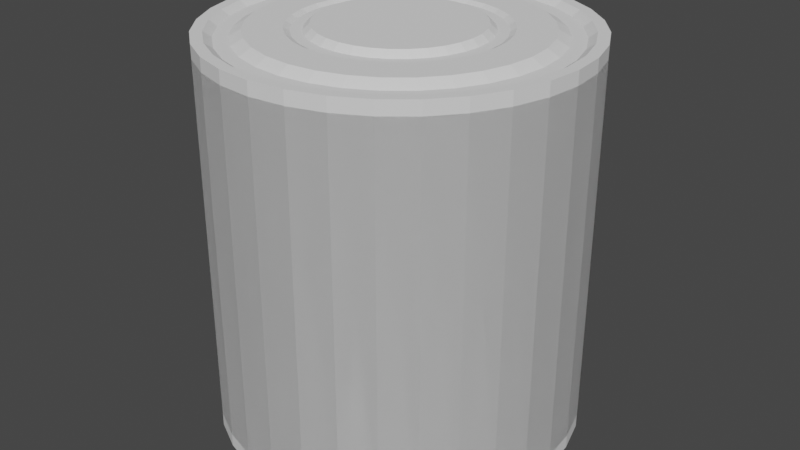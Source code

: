 # Source: beancan.blend  (saved by Blender 2.83.18; exported with 4.5.12 LTS)
import bpy
from mathutils import Matrix  # noqa: F401  (used for matrix-valued properties, if any)

bpy.ops.wm.read_factory_settings(use_empty=True)
scene = bpy.context.scene
scene.name = 'Scene'

# ---- collections
col_collection = bpy.data.collections.new('Collection'); scene.collection.children.link(col_collection)

# ---- world
world_world = bpy.data.worlds.new('World'); scene.world = world_world
world_world.use_nodes = True; world_world.node_tree.nodes.clear()
_N = world_world.node_tree.nodes; _L = world_world.node_tree.links
n0 = _N.new('ShaderNodeOutputWorld'); n0.name = 'World Output'; n0.location = (300, 300)
n1 = _N.new('ShaderNodeBackground'); n1.name = 'Background'; n1.location = (10, 300)
n1.inputs[0].default_value = (0.05088, 0.05088, 0.05088, 1.0)
_L.new(n1.outputs[0], n0.inputs[0])
n0.is_active_output = True
world_world.color = (0.05088, 0.05088, 0.05088)
world_world.use_sun_shadow = False
world_world.sun_shadow_jitter_overblur = 0.0

# ---- meshes
me_cylinder = bpy.data.meshes.new('Cylinder')
me_cylinder.from_pydata([(0.0, 1.0, -1.0), (0.0, 1.0, 1.0), (0.1951, 0.9808, -1.0), (0.1951, 0.9808, 1.0), (0.3827, 0.9239, -1.0), (0.3827, 0.9239, 1.0), (0.5556, 0.8315, -1.0), (0.5556, 0.8315, 1.0), (0.7071, 0.7071, -1.0), (0.7071, 0.7071, 1.0), (0.8315, 0.5556, -1.0), (0.8315, 0.5556, 1.0), (0.9239, 0.3827, -1.0), (0.9239, 0.3827, 1.0), (0.9808, 0.1951, -1.0), (0.9808, 0.1951, 1.0), (1.0, 7.55e-08, -1.0), (1.0, 7.55e-08, 1.0), (0.9808, -0.1951, -1.0), (0.9808, -0.1951, 1.0), (0.9239, -0.3827, -1.0), (0.9239, -0.3827, 1.0), (0.8315, -0.5556, -1.0), (0.8315, -0.5556, 1.0), (0.7071, -0.7071, -1.0), (0.7071, -0.7071, 1.0), (0.5556, -0.8315, -1.0), (0.5556, -0.8315, 1.0), (0.3827, -0.9239, -1.0), (0.3827, -0.9239, 1.0), (0.1951, -0.9808, -1.0), (0.1951, -0.9808, 1.0), (-3.258e-07, -1.0, -1.0), (-3.258e-07, -1.0, 1.0), (-0.1951, -0.9808, -1.0), (-0.1951, -0.9808, 1.0), (-0.3827, -0.9239, -1.0), (-0.3827, -0.9239, 1.0), (-0.5556, -0.8315, -1.0), (-0.5556, -0.8315, 1.0), (-0.7071, -0.7071, -1.0), (-0.7071, -0.7071, 1.0), (-0.8315, -0.5556, -1.0), (-0.8315, -0.5556, 1.0), (-0.9239, -0.3827, -1.0), (-0.9239, -0.3827, 1.0), (-0.9808, -0.1951, -1.0), (-0.9808, -0.1951, 1.0), (-1.0, 9.656e-07, -1.0), (-1.0, 9.656e-07, 1.0), (-0.9808, 0.1951, -1.0), (-0.9808, 0.1951, 1.0), (-0.9239, 0.3827, -1.0), (-0.9239, 0.3827, 1.0), (-0.8315, 0.5556, -1.0), (-0.8315, 0.5556, 1.0), (-0.7071, 0.7071, -1.0), (-0.7071, 0.7071, 1.0), (-0.5556, 0.8315, -1.0), (-0.5556, 0.8315, 1.0), (-0.3827, 0.9239, -1.0), (-0.3827, 0.9239, 1.0), (-0.1951, 0.9808, -1.0), (-0.1951, 0.9808, 1.0), (-4.947e-09, 1.0, 1.074), (0.1951, 0.9808, 1.074), (0.3827, 0.9239, 1.074), (0.5556, 0.8315, 1.074), (0.7071, 0.7071, 1.074), (0.8315, 0.5556, 1.074), (0.9239, 0.3827, 1.074), (0.9808, 0.1951, 1.074), (1.0, 7.55e-08, 1.074), (0.9808, -0.1951, 1.074), (0.9239, -0.3827, 1.074), (0.8315, -0.5556, 1.074), (0.7071, -0.7071, 1.074), (0.5556, -0.8315, 1.074), (0.3827, -0.9239, 1.074), (0.1951, -0.9808, 1.074), (-3.308e-07, -1.0, 1.074), (-0.1951, -0.9808, 1.074), (-0.3827, -0.9239, 1.074), (-0.5556, -0.8315, 1.074), (-0.7071, -0.7071, 1.074), (-0.8315, -0.5556, 1.074), (-0.9239, -0.3827, 1.074), (-0.9808, -0.1951, 1.074), (-1.0, 9.656e-07, 1.074), (-0.9808, 0.1951, 1.074), (-0.9239, 0.3827, 1.074), (-0.8315, 0.5556, 1.074), (-0.7071, 0.7071, 1.074), (-0.5556, 0.8315, 1.074), (-0.3827, 0.9239, 1.074), (-0.1951, 0.9808, 1.074), (2.35e-09, 0.939, 1.074), (0.1832, 0.921, 1.074), (0.3594, 0.8676, 1.074), (0.5217, 0.7808, 1.074), (0.664, 0.664, 1.074), (0.7808, 0.5217, 1.074), (0.8676, 0.3594, 1.074), (0.921, 0.1832, 1.074), (0.939, 8.836e-08, 1.074), (0.921, -0.1832, 1.074), (0.8676, -0.3594, 1.074), (0.7808, -0.5217, 1.074), (0.664, -0.664, 1.074), (0.5217, -0.7808, 1.074), (0.3594, -0.8676, 1.074), (0.1832, -0.921, 1.074), (-3.036e-07, -0.939, 1.074), (-0.1832, -0.921, 1.074), (-0.3594, -0.8676, 1.074), (-0.5217, -0.7808, 1.074), (-0.664, -0.664, 1.074), (-0.7808, -0.5217, 1.074), (-0.8676, -0.3594, 1.074), (-0.921, -0.1832, 1.074), (-0.939, 9.242e-07, 1.074), (-0.921, 0.1832, 1.074), (-0.8676, 0.3594, 1.074), (-0.7808, 0.5217, 1.074), (-0.664, 0.664, 1.074), (-0.5217, 0.7808, 1.074), (-0.3594, 0.8676, 1.074), (-0.1832, 0.921, 1.074), (7.168e-09, 0.8965, 1.044), (0.1749, 0.8793, 1.044), (0.3431, 0.8283, 1.044), (0.4981, 0.7454, 1.044), (0.634, 0.634, 1.044), (0.7454, 0.4981, 1.044), (0.8283, 0.3431, 1.044), (0.8793, 0.1749, 1.044), (0.8965, 9.867e-08, 1.044), (0.8793, -0.1749, 1.044), (0.8283, -0.3431, 1.044), (0.7454, -0.4981, 1.044), (0.634, -0.634, 1.044), (0.4981, -0.7454, 1.044), (0.3431, -0.8283, 1.044), (0.1749, -0.8793, 1.044), (-2.85e-07, -0.8965, 1.044), (-0.1749, -0.8793, 1.044), (-0.3431, -0.8283, 1.044), (-0.4981, -0.7454, 1.044), (-0.634, -0.634, 1.044), (-0.7454, -0.4981, 1.044), (-0.8283, -0.3431, 1.044), (-0.8793, -0.1749, 1.044), (-0.8965, 8.967e-07, 1.044), (-0.8793, 0.1749, 1.044), (-0.8283, 0.3431, 1.044), (-0.7454, 0.4981, 1.044), (-0.634, 0.634, 1.044), (-0.4981, 0.7454, 1.044), (-0.3431, 0.8283, 1.044), (-0.1749, 0.8793, 1.044), (1.019e-08, 0.8205, 1.044), (0.1601, 0.8047, 1.044), (0.314, 0.758, 1.044), (0.4558, 0.6822, 1.044), (0.5802, 0.5802, 1.044), (0.6822, 0.4558, 1.044), (0.758, 0.314, 1.044), (0.8047, 0.1601, 1.044), (0.8205, 1.195e-07, 1.044), (0.8047, -0.1601, 1.044), (0.758, -0.314, 1.044), (0.6822, -0.4558, 1.044), (0.5802, -0.5802, 1.044), (0.4558, -0.6822, 1.044), (0.314, -0.758, 1.044), (0.1601, -0.8047, 1.044), (-2.572e-07, -0.8205, 1.044), (-0.1601, -0.8047, 1.044), (-0.314, -0.758, 1.044), (-0.4558, -0.6822, 1.044), (-0.5802, -0.5802, 1.044), (-0.6822, -0.4558, 1.044), (-0.758, -0.314, 1.044), (-0.8047, -0.1601, 1.044), (-0.8205, 8.499e-07, 1.044), (-0.8047, 0.1601, 1.044), (-0.758, 0.314, 1.044), (-0.6822, 0.4558, 1.044), (-0.5802, 0.5802, 1.044), (-0.4558, 0.6822, 1.044), (-0.314, 0.758, 1.044), (-0.1601, 0.8047, 1.044), (1.341e-08, 0.7577, 1.08), (0.1478, 0.7431, 1.08), (0.2899, 0.7, 1.08), (0.4209, 0.63, 1.08), (0.5358, 0.5358, 1.08), (0.63, 0.4209, 1.08), (0.7, 0.2899, 1.08), (0.7431, 0.1478, 1.08), (0.7577, 1.352e-07, 1.08), (0.7431, -0.1478, 1.08), (0.7, -0.2899, 1.08), (0.63, -0.4209, 1.08), (0.5358, -0.5358, 1.08), (0.4209, -0.63, 1.08), (0.2899, -0.7, 1.08), (0.1478, -0.7431, 1.08), (-2.335e-07, -0.7577, 1.08), (-0.1478, -0.7431, 1.08), (-0.2899, -0.7, 1.08), (-0.4209, -0.63, 1.08), (-0.5358, -0.5358, 1.08), (-0.63, -0.4209, 1.08), (-0.7, -0.2899, 1.08), (-0.7431, -0.1478, 1.08), (-0.7577, 8.096e-07, 1.08), (-0.7431, 0.1478, 1.08), (-0.7, 0.2899, 1.08), (-0.63, 0.4209, 1.08), (-0.5358, 0.5358, 1.08), (-0.4209, 0.63, 1.08), (-0.2899, 0.7, 1.08), (-0.1478, 0.7431, 1.08), (1.341e-08, 0.7577, 1.08), (0.1478, 0.7431, 1.08), (0.2899, 0.7, 1.08), (0.4209, 0.63, 1.08), (0.5358, 0.5358, 1.08), (0.63, 0.4209, 1.08), (0.7, 0.2899, 1.08), (0.7431, 0.1478, 1.08), (0.7577, 1.352e-07, 1.08), (0.7431, -0.1478, 1.08), (0.7, -0.2899, 1.08), (0.63, -0.4209, 1.08), (0.5358, -0.5358, 1.08), (0.4209, -0.63, 1.08), (0.2899, -0.7, 1.08), (0.1478, -0.7431, 1.08), (-2.335e-07, -0.7577, 1.08), (-0.1478, -0.7431, 1.08), (-0.2899, -0.7, 1.08), (-0.4209, -0.63, 1.08), (-0.5358, -0.5358, 1.08), (-0.63, -0.4209, 1.08), (-0.7, -0.2899, 1.08), (-0.7431, -0.1478, 1.08), (-0.7577, 8.096e-07, 1.08), (-0.7431, 0.1478, 1.08), (-0.7, 0.2899, 1.08), (-0.63, 0.4209, 1.08), (-0.5358, 0.5358, 1.08), (-0.4209, 0.63, 1.08), (-0.2899, 0.7, 1.08), (-0.1478, 0.7431, 1.08), (3.259e-08, 0.5917, 1.08), (0.1154, 0.5803, 1.08), (0.2264, 0.5467, 1.08), (0.3287, 0.492, 1.08), (0.4184, 0.4184, 1.08), (0.492, 0.3287, 1.08), (0.5467, 0.2264, 1.08), (0.5803, 0.1154, 1.08), (0.5917, 1.761e-07, 1.08), (0.5803, -0.1154, 1.08), (0.5467, -0.2264, 1.08), (0.492, -0.3287, 1.08), (0.4184, -0.4184, 1.08), (0.3287, -0.492, 1.08), (0.2264, -0.5467, 1.08), (0.1154, -0.5803, 1.08), (-1.602e-07, -0.5917, 1.08), (-0.1154, -0.5803, 1.08), (-0.2264, -0.5467, 1.08), (-0.3287, -0.492, 1.08), (-0.4184, -0.4184, 1.08), (-0.492, -0.3287, 1.08), (-0.5467, -0.2264, 1.08), (-0.5803, -0.1154, 1.08), (-0.5917, 7.028e-07, 1.08), (-0.5803, 0.1154, 1.08), (-0.5467, 0.2264, 1.08), (-0.492, 0.3287, 1.08), (-0.4184, 0.4184, 1.08), (-0.3287, 0.492, 1.08), (-0.2264, 0.5467, 1.08), (-0.1154, 0.5803, 1.08), (3.586e-08, 0.5596, 1.08), (0.1092, 0.5489, 1.08), (0.2142, 0.517, 1.08), (0.3109, 0.4653, 1.08), (0.3957, 0.3957, 1.08), (0.4653, 0.3109, 1.08), (0.517, 0.2142, 1.08), (0.5489, 0.1092, 1.08), (0.5596, 1.85e-07, 1.08), (0.5489, -0.1092, 1.08), (0.517, -0.2142, 1.08), (0.4653, -0.3109, 1.08), (0.3957, -0.3957, 1.08), (0.3109, -0.4653, 1.08), (0.2142, -0.517, 1.08), (0.1092, -0.5489, 1.08), (-1.465e-07, -0.5596, 1.08), (-0.1092, -0.5489, 1.08), (-0.2142, -0.517, 1.08), (-0.3109, -0.4653, 1.08), (-0.3957, -0.3957, 1.08), (-0.4653, -0.3109, 1.08), (-0.517, -0.2142, 1.08), (-0.5489, -0.1092, 1.08), (-0.5596, 6.832e-07, 1.08), (-0.5489, 0.1092, 1.08), (-0.517, 0.2142, 1.08), (-0.4653, 0.3109, 1.08), (-0.3957, 0.3957, 1.08), (-0.3109, 0.4653, 1.08), (-0.2142, 0.517, 1.08), (-0.1092, 0.5489, 1.08), (3.972e-08, 0.5283, 1.064), (0.1031, 0.5182, 1.064), (0.2022, 0.4881, 1.064), (0.2935, 0.4393, 1.064), (0.3736, 0.3736, 1.064), (0.4393, 0.2935, 1.064), (0.4881, 0.2022, 1.064), (0.5182, 0.1031, 1.064), (0.5283, 1.927e-07, 1.064), (0.5182, -0.1031, 1.064), (0.4881, -0.2022, 1.064), (0.4393, -0.2935, 1.064), (0.3736, -0.3736, 1.064), (0.2935, -0.4393, 1.064), (0.2022, -0.4881, 1.064), (0.1031, -0.5182, 1.064), (-1.324e-07, -0.5283, 1.064), (-0.1031, -0.5182, 1.064), (-0.2022, -0.4881, 1.064), (-0.2935, -0.4393, 1.064), (-0.3736, -0.3736, 1.064), (-0.4393, -0.2935, 1.064), (-0.4881, -0.2022, 1.064), (-0.5182, -0.1031, 1.064), (-0.5283, 6.63e-07, 1.064), (-0.5182, 0.1031, 1.064), (-0.4881, 0.2022, 1.064), (-0.4393, 0.2935, 1.064), (-0.3736, 0.3736, 1.064), (-0.2935, 0.4393, 1.064), (-0.2022, 0.4881, 1.064), (-0.1031, 0.5182, 1.064), (4.696e-08, 0.4695, 1.064), (0.09159, 0.4604, 1.064), (0.1797, 0.4337, 1.064), (0.2608, 0.3903, 1.064), (0.332, 0.332, 1.064), (0.3903, 0.2608, 1.064), (0.4337, 0.1797, 1.064), (0.4604, 0.09159, 1.064), (0.4695, 2.068e-07, 1.064), (0.4604, -0.09159, 1.064), (0.4337, -0.1797, 1.064), (0.3903, -0.2608, 1.064), (0.332, -0.332, 1.064), (0.2608, -0.3903, 1.064), (0.1797, -0.4337, 1.064), (0.09159, -0.4604, 1.064), (-1.06e-07, -0.4695, 1.064), (-0.09159, -0.4604, 1.064), (-0.1797, -0.4337, 1.064), (-0.2608, -0.3903, 1.064), (-0.332, -0.332, 1.064), (-0.3903, -0.2608, 1.064), (-0.4337, -0.1797, 1.064), (-0.4604, -0.09159, 1.064), (-0.4695, 6.246e-07, 1.064), (-0.4604, 0.09159, 1.064), (-0.4337, 0.1797, 1.064), (-0.3903, 0.2608, 1.064), (-0.332, 0.332, 1.064), (-0.2608, 0.3903, 1.064), (-0.1797, 0.4337, 1.064), (-0.09159, 0.4604, 1.064), (5.047e-08, 0.4327, 1.098), (0.08442, 0.4244, 1.098), (0.1656, 0.3998, 1.098), (0.2404, 0.3598, 1.098), (0.306, 0.306, 1.098), (0.3598, 0.2404, 1.098), (0.3998, 0.1656, 1.098), (0.4244, 0.08442, 1.098), (0.4327, 2.16e-07, 1.098), (0.4244, -0.08442, 1.098), (0.3998, -0.1656, 1.098), (0.3598, -0.2404, 1.098), (0.306, -0.306, 1.098), (0.2404, -0.3598, 1.098), (0.1656, -0.3998, 1.098), (0.08442, -0.4244, 1.098), (-9.053e-08, -0.4327, 1.098), (-0.08442, -0.4244, 1.098), (-0.1656, -0.3998, 1.098), (-0.2404, -0.3598, 1.098), (-0.306, -0.306, 1.098), (-0.3598, -0.2404, 1.098), (-0.3998, -0.1656, 1.098), (-0.4244, -0.08442, 1.098), (-0.4327, 6.012e-07, 1.098), (-0.4244, 0.08442, 1.098), (-0.3998, 0.1656, 1.098), (-0.3598, 0.2404, 1.098), (-0.306, 0.306, 1.098), (-0.2404, 0.3598, 1.098), (-0.1656, 0.3998, 1.098), (-0.08442, 0.4244, 1.098), (0.0, 1.0, 1.0), (0.0, 1.0, -1.0), (0.1951, 0.9808, 1.0), (0.1951, 0.9808, -1.0), (0.3827, 0.9239, 1.0), (0.3827, 0.9239, -1.0), (0.5556, 0.8315, 1.0), (0.5556, 0.8315, -1.0), (0.7071, 0.7071, 1.0), (0.7071, 0.7071, -1.0), (0.8315, 0.5556, 1.0), (0.8315, 0.5556, -1.0), (0.9239, 0.3827, 1.0), (0.9239, 0.3827, -1.0), (0.9808, 0.1951, 1.0), (0.9808, 0.1951, -1.0), (1.0, 7.55e-08, 1.0), (1.0, 7.55e-08, -1.0), (0.9808, -0.1951, 1.0), (0.9808, -0.1951, -1.0), (0.9239, -0.3827, 1.0), (0.9239, -0.3827, -1.0), (0.8315, -0.5556, 1.0), (0.8315, -0.5556, -1.0), (0.7071, -0.7071, 1.0), (0.7071, -0.7071, -1.0), (0.5556, -0.8315, 1.0), (0.5556, -0.8315, -1.0), (0.3827, -0.9239, 1.0), (0.3827, -0.9239, -1.0), (0.1951, -0.9808, 1.0), (0.1951, -0.9808, -1.0), (-3.258e-07, -1.0, 1.0), (-3.258e-07, -1.0, -1.0), (-0.1951, -0.9808, 1.0), (-0.1951, -0.9808, -1.0), (-0.3827, -0.9239, 1.0), (-0.3827, -0.9239, -1.0), (-0.5556, -0.8315, 1.0), (-0.5556, -0.8315, -1.0), (-0.7071, -0.7071, 1.0), (-0.7071, -0.7071, -1.0), (-0.8315, -0.5556, 1.0), (-0.8315, -0.5556, -1.0), (-0.9239, -0.3827, 1.0), (-0.9239, -0.3827, -1.0), (-0.9808, -0.1951, 1.0), (-0.9808, -0.1951, -1.0), (-1.0, 9.656e-07, 1.0), (-1.0, 9.656e-07, -1.0), (-0.9808, 0.1951, 1.0), (-0.9808, 0.1951, -1.0), (-0.9239, 0.3827, 1.0), (-0.9239, 0.3827, -1.0), (-0.8315, 0.5556, 1.0), (-0.8315, 0.5556, -1.0), (-0.7071, 0.7071, 1.0), (-0.7071, 0.7071, -1.0), (-0.5556, 0.8315, 1.0), (-0.5556, 0.8315, -1.0), (-0.3827, 0.9239, 1.0), (-0.3827, 0.9239, -1.0), (-0.1951, 0.9808, 1.0), (-0.1951, 0.9808, -1.0), (-4.947e-09, 1.0, -1.074), (0.1951, 0.9808, -1.074), (0.3827, 0.9239, -1.074), (0.5556, 0.8315, -1.074), (0.7071, 0.7071, -1.074), (0.8315, 0.5556, -1.074), (0.9239, 0.3827, -1.074), (0.9808, 0.1951, -1.074), (1.0, 7.55e-08, -1.074), (0.9808, -0.1951, -1.074), (0.9239, -0.3827, -1.074), (0.8315, -0.5556, -1.074), (0.7071, -0.7071, -1.074), (0.5556, -0.8315, -1.074), (0.3827, -0.9239, -1.074), (0.1951, -0.9808, -1.074), (-3.308e-07, -1.0, -1.074), (-0.1951, -0.9808, -1.074), (-0.3827, -0.9239, -1.074), (-0.5556, -0.8315, -1.074), (-0.7071, -0.7071, -1.074), (-0.8315, -0.5556, -1.074), (-0.9239, -0.3827, -1.074), (-0.9808, -0.1951, -1.074), (-1.0, 9.656e-07, -1.074), (-0.9808, 0.1951, -1.074), (-0.9239, 0.3827, -1.074), (-0.8315, 0.5556, -1.074), (-0.7071, 0.7071, -1.074), (-0.5556, 0.8315, -1.074), (-0.3827, 0.9239, -1.074), (-0.1951, 0.9808, -1.074), (2.35e-09, 0.939, -1.074), (0.1832, 0.921, -1.074), (0.3594, 0.8676, -1.074), (0.5217, 0.7808, -1.074), (0.664, 0.664, -1.074), (0.7808, 0.5217, -1.074), (0.8676, 0.3594, -1.074), (0.921, 0.1832, -1.074), (0.939, 8.836e-08, -1.074), (0.921, -0.1832, -1.074), (0.8676, -0.3594, -1.074), (0.7808, -0.5217, -1.074), (0.664, -0.664, -1.074), (0.5217, -0.7808, -1.074), (0.3594, -0.8676, -1.074), (0.1832, -0.921, -1.074), (-3.036e-07, -0.939, -1.074), (-0.1832, -0.921, -1.074), (-0.3594, -0.8676, -1.074), (-0.5217, -0.7808, -1.074), (-0.664, -0.664, -1.074), (-0.7808, -0.5217, -1.074), (-0.8676, -0.3594, -1.074), (-0.921, -0.1832, -1.074), (-0.939, 9.242e-07, -1.074), (-0.921, 0.1832, -1.074), (-0.8676, 0.3594, -1.074), (-0.7808, 0.5217, -1.074), (-0.664, 0.664, -1.074), (-0.5217, 0.7808, -1.074), (-0.3594, 0.8676, -1.074), (-0.1832, 0.921, -1.074), (7.168e-09, 0.8965, -1.044), (0.1749, 0.8793, -1.044), (0.3431, 0.8283, -1.044), (0.4981, 0.7454, -1.044), (0.634, 0.634, -1.044), (0.7454, 0.4981, -1.044), (0.8283, 0.3431, -1.044), (0.8793, 0.1749, -1.044), (0.8965, 9.867e-08, -1.044), (0.8793, -0.1749, -1.044), (0.8283, -0.3431, -1.044), (0.7454, -0.4981, -1.044), (0.634, -0.634, -1.044), (0.4981, -0.7454, -1.044), (0.3431, -0.8283, -1.044), (0.1749, -0.8793, -1.044), (-2.85e-07, -0.8965, -1.044), (-0.1749, -0.8793, -1.044), (-0.3431, -0.8283, -1.044), (-0.4981, -0.7454, -1.044), (-0.634, -0.634, -1.044), (-0.7454, -0.4981, -1.044), (-0.8283, -0.3431, -1.044), (-0.8793, -0.1749, -1.044), (-0.8965, 8.967e-07, -1.044), (-0.8793, 0.1749, -1.044), (-0.8283, 0.3431, -1.044), (-0.7454, 0.4981, -1.044), (-0.634, 0.634, -1.044), (-0.4981, 0.7454, -1.044), (-0.3431, 0.8283, -1.044), (-0.1749, 0.8793, -1.044), (1.019e-08, 0.8205, -1.044), (0.1601, 0.8047, -1.044), (0.314, 0.758, -1.044), (0.4558, 0.6822, -1.044), (0.5802, 0.5802, -1.044), (0.6822, 0.4558, -1.044), (0.758, 0.314, -1.044), (0.8047, 0.1601, -1.044), (0.8205, 1.195e-07, -1.044), (0.8047, -0.1601, -1.044), (0.758, -0.314, -1.044), (0.6822, -0.4558, -1.044), (0.5802, -0.5802, -1.044), (0.4558, -0.6822, -1.044), (0.314, -0.758, -1.044), (0.1601, -0.8047, -1.044), (-2.572e-07, -0.8205, -1.044), (-0.1601, -0.8047, -1.044), (-0.314, -0.758, -1.044), (-0.4558, -0.6822, -1.044), (-0.5802, -0.5802, -1.044), (-0.6822, -0.4558, -1.044), (-0.758, -0.314, -1.044), (-0.8047, -0.1601, -1.044), (-0.8205, 8.499e-07, -1.044), (-0.8047, 0.1601, -1.044), (-0.758, 0.314, -1.044), (-0.6822, 0.4558, -1.044), (-0.5802, 0.5802, -1.044), (-0.4558, 0.6822, -1.044), (-0.314, 0.758, -1.044), (-0.1601, 0.8047, -1.044), (1.341e-08, 0.7577, -1.08), (0.1478, 0.7431, -1.08), (0.2899, 0.7, -1.08), (0.4209, 0.63, -1.08), (0.5358, 0.5358, -1.08), (0.63, 0.4209, -1.08), (0.7, 0.2899, -1.08), (0.7431, 0.1478, -1.08), (0.7577, 1.352e-07, -1.08), (0.7431, -0.1478, -1.08), (0.7, -0.2899, -1.08), (0.63, -0.4209, -1.08), (0.5358, -0.5358, -1.08), (0.4209, -0.63, -1.08), (0.2899, -0.7, -1.08), (0.1478, -0.7431, -1.08), (-2.335e-07, -0.7577, -1.08), (-0.1478, -0.7431, -1.08), (-0.2899, -0.7, -1.08), (-0.4209, -0.63, -1.08), (-0.5358, -0.5358, -1.08), (-0.63, -0.4209, -1.08), (-0.7, -0.2899, -1.08), (-0.7431, -0.1478, -1.08), (-0.7577, 8.096e-07, -1.08), (-0.7431, 0.1478, -1.08), (-0.7, 0.2899, -1.08), (-0.63, 0.4209, -1.08), (-0.5358, 0.5358, -1.08), (-0.4209, 0.63, -1.08), (-0.2899, 0.7, -1.08), (-0.1478, 0.7431, -1.08), (1.341e-08, 0.7577, -1.08), (0.1478, 0.7431, -1.08), (0.2899, 0.7, -1.08), (0.4209, 0.63, -1.08), (0.5358, 0.5358, -1.08), (0.63, 0.4209, -1.08), (0.7, 0.2899, -1.08), (0.7431, 0.1478, -1.08), (0.7577, 1.352e-07, -1.08), (0.7431, -0.1478, -1.08), (0.7, -0.2899, -1.08), (0.63, -0.4209, -1.08), (0.5358, -0.5358, -1.08), (0.4209, -0.63, -1.08), (0.2899, -0.7, -1.08), (0.1478, -0.7431, -1.08), (-2.335e-07, -0.7577, -1.08), (-0.1478, -0.7431, -1.08), (-0.2899, -0.7, -1.08), (-0.4209, -0.63, -1.08), (-0.5358, -0.5358, -1.08), (-0.63, -0.4209, -1.08), (-0.7, -0.2899, -1.08), (-0.7431, -0.1478, -1.08), (-0.7577, 8.096e-07, -1.08), (-0.7431, 0.1478, -1.08), (-0.7, 0.2899, -1.08), (-0.63, 0.4209, -1.08), (-0.5358, 0.5358, -1.08), (-0.4209, 0.63, -1.08), (-0.2899, 0.7, -1.08), (-0.1478, 0.7431, -1.08), (3.259e-08, 0.5917, -1.08), (0.1154, 0.5803, -1.08), (0.2264, 0.5467, -1.08), (0.3287, 0.492, -1.08), (0.4184, 0.4184, -1.08), (0.492, 0.3287, -1.08), (0.5467, 0.2264, -1.08), (0.5803, 0.1154, -1.08), (0.5917, 1.761e-07, -1.08), (0.5803, -0.1154, -1.08), (0.5467, -0.2264, -1.08), (0.492, -0.3287, -1.08), (0.4184, -0.4184, -1.08), (0.3287, -0.492, -1.08), (0.2264, -0.5467, -1.08), (0.1154, -0.5803, -1.08), (-1.602e-07, -0.5917, -1.08), (-0.1154, -0.5803, -1.08), (-0.2264, -0.5467, -1.08), (-0.3287, -0.492, -1.08), (-0.4184, -0.4184, -1.08), (-0.492, -0.3287, -1.08), (-0.5467, -0.2264, -1.08), (-0.5803, -0.1154, -1.08), (-0.5917, 7.028e-07, -1.08), (-0.5803, 0.1154, -1.08), (-0.5467, 0.2264, -1.08), (-0.492, 0.3287, -1.08), (-0.4184, 0.4184, -1.08), (-0.3287, 0.492, -1.08), (-0.2264, 0.5467, -1.08), (-0.1154, 0.5803, -1.08), (3.586e-08, 0.5596, -1.08), (0.1092, 0.5489, -1.08), (0.2142, 0.517, -1.08), (0.3109, 0.4653, -1.08), (0.3957, 0.3957, -1.08), (0.4653, 0.3109, -1.08), (0.517, 0.2142, -1.08), (0.5489, 0.1092, -1.08), (0.5596, 1.85e-07, -1.08), (0.5489, -0.1092, -1.08), (0.517, -0.2142, -1.08), (0.4653, -0.3109, -1.08), (0.3957, -0.3957, -1.08), (0.3109, -0.4653, -1.08), (0.2142, -0.517, -1.08), (0.1092, -0.5489, -1.08), (-1.465e-07, -0.5596, -1.08), (-0.1092, -0.5489, -1.08), (-0.2142, -0.517, -1.08), (-0.3109, -0.4653, -1.08), (-0.3957, -0.3957, -1.08), (-0.4653, -0.3109, -1.08), (-0.517, -0.2142, -1.08), (-0.5489, -0.1092, -1.08), (-0.5596, 6.832e-07, -1.08), (-0.5489, 0.1092, -1.08), (-0.517, 0.2142, -1.08), (-0.4653, 0.3109, -1.08), (-0.3957, 0.3957, -1.08), (-0.3109, 0.4653, -1.08), (-0.2142, 0.517, -1.08), (-0.1092, 0.5489, -1.08), (3.972e-08, 0.5283, -1.064), (0.1031, 0.5182, -1.064), (0.2022, 0.4881, -1.064), (0.2935, 0.4393, -1.064), (0.3736, 0.3736, -1.064), (0.4393, 0.2935, -1.064), (0.4881, 0.2022, -1.064), (0.5182, 0.1031, -1.064), (0.5283, 1.927e-07, -1.064), (0.5182, -0.1031, -1.064), (0.4881, -0.2022, -1.064), (0.4393, -0.2935, -1.064), (0.3736, -0.3736, -1.064), (0.2935, -0.4393, -1.064), (0.2022, -0.4881, -1.064), (0.1031, -0.5182, -1.064), (-1.324e-07, -0.5283, -1.064), (-0.1031, -0.5182, -1.064), (-0.2022, -0.4881, -1.064), (-0.2935, -0.4393, -1.064), (-0.3736, -0.3736, -1.064), (-0.4393, -0.2935, -1.064), (-0.4881, -0.2022, -1.064), (-0.5182, -0.1031, -1.064), (-0.5283, 6.63e-07, -1.064), (-0.5182, 0.1031, -1.064), (-0.4881, 0.2022, -1.064), (-0.4393, 0.2935, -1.064), (-0.3736, 0.3736, -1.064), (-0.2935, 0.4393, -1.064), (-0.2022, 0.4881, -1.064), (-0.1031, 0.5182, -1.064), (4.696e-08, 0.4695, -1.064), (0.09159, 0.4604, -1.064), (0.1797, 0.4337, -1.064), (0.2608, 0.3903, -1.064), (0.332, 0.332, -1.064), (0.3903, 0.2608, -1.064), (0.4337, 0.1797, -1.064), (0.4604, 0.09159, -1.064), (0.4695, 2.068e-07, -1.064), (0.4604, -0.09159, -1.064), (0.4337, -0.1797, -1.064), (0.3903, -0.2608, -1.064), (0.332, -0.332, -1.064), (0.2608, -0.3903, -1.064), (0.1797, -0.4337, -1.064), (0.09159, -0.4604, -1.064), (-1.06e-07, -0.4695, -1.064), (-0.09159, -0.4604, -1.064), (-0.1797, -0.4337, -1.064), (-0.2608, -0.3903, -1.064), (-0.332, -0.332, -1.064), (-0.3903, -0.2608, -1.064), (-0.4337, -0.1797, -1.064), (-0.4604, -0.09159, -1.064), (-0.4695, 6.246e-07, -1.064), (-0.4604, 0.09159, -1.064), (-0.4337, 0.1797, -1.064), (-0.3903, 0.2608, -1.064), (-0.332, 0.332, -1.064), (-0.2608, 0.3903, -1.064), (-0.1797, 0.4337, -1.064), (-0.09159, 0.4604, -1.064), (5.047e-08, 0.4327, -1.098), (0.08442, 0.4244, -1.098), (0.1656, 0.3998, -1.098), (0.2404, 0.3598, -1.098), (0.306, 0.306, -1.098), (0.3598, 0.2404, -1.098), (0.3998, 0.1656, -1.098), (0.4244, 0.08442, -1.098), (0.4327, 2.16e-07, -1.098), (0.4244, -0.08442, -1.098), (0.3998, -0.1656, -1.098), (0.3598, -0.2404, -1.098), (0.306, -0.306, -1.098), (0.2404, -0.3598, -1.098), (0.1656, -0.3998, -1.098), (0.08442, -0.4244, -1.098), (-9.053e-08, -0.4327, -1.098), (-0.08442, -0.4244, -1.098), (-0.1656, -0.3998, -1.098), (-0.2404, -0.3598, -1.098), (-0.306, -0.306, -1.098), (-0.3598, -0.2404, -1.098), (-0.3998, -0.1656, -1.098), (-0.4244, -0.08442, -1.098), (-0.4327, 6.012e-07, -1.098), (-0.4244, 0.08442, -1.098), (-0.3998, 0.1656, -1.098), (-0.3598, 0.2404, -1.098), (-0.306, 0.306, -1.098), (-0.2404, 0.3598, -1.098), (-0.1656, 0.3998, -1.098), (-0.08442, 0.4244, -1.098)], [], [(0, 1, 3, 2), (2, 3, 5, 4), (4, 5, 7, 6), (6, 7, 9, 8), (8, 9, 11, 10), (10, 11, 13, 12), (12, 13, 15, 14), (14, 15, 17, 16), (16, 17, 19, 18), (18, 19, 21, 20), (20, 21, 23, 22), (22, 23, 25, 24), (24, 25, 27, 26), (26, 27, 29, 28), (28, 29, 31, 30), (30, 31, 33, 32), (32, 33, 35, 34), (34, 35, 37, 36), (36, 37, 39, 38), (38, 39, 41, 40), (40, 41, 43, 42), (42, 43, 45, 44), (44, 45, 47, 46), (46, 47, 49, 48), (48, 49, 51, 50), (50, 51, 53, 52), (52, 53, 55, 54), (54, 55, 57, 56), (56, 57, 59, 58), (58, 59, 61, 60), (21, 19, 73, 74), (60, 61, 63, 62), (62, 63, 1, 0), (0, 2, 4, 6, 8, 10, 12, 14, 16, 18, 20, 22, 24, 26, 28, 30, 32, 34, 36, 38, 40, 42, 44, 46, 48, 50, 52, 54, 56, 58, 60, 62), (91, 90, 122, 123), (39, 37, 82, 83), (57, 55, 91, 92), (13, 11, 69, 70), (31, 29, 78, 79), (49, 47, 87, 88), (5, 3, 65, 66), (23, 21, 74, 75), (41, 39, 83, 84), (59, 57, 92, 93), (15, 13, 70, 71), (33, 31, 79, 80), (51, 49, 88, 89), (7, 5, 66, 67), (25, 23, 75, 76), (43, 41, 84, 85), (61, 59, 93, 94), (17, 15, 71, 72), (35, 33, 80, 81), (53, 51, 89, 90), (9, 7, 67, 68), (27, 25, 76, 77), (45, 43, 85, 86), (63, 61, 94, 95), (19, 17, 72, 73), (37, 35, 81, 82), (55, 53, 90, 91), (11, 9, 68, 69), (29, 27, 77, 78), (47, 45, 86, 87), (3, 1, 64, 65), (1, 63, 95, 64), (126, 125, 157, 158), (78, 77, 109, 110), (65, 64, 96, 97), (92, 91, 123, 124), (79, 78, 110, 111), (66, 65, 97, 98), (93, 92, 124, 125), (80, 79, 111, 112), (67, 66, 98, 99), (94, 93, 125, 126), (81, 80, 112, 113), (68, 67, 99, 100), (95, 94, 126, 127), (82, 81, 113, 114), (69, 68, 100, 101), (64, 95, 127, 96), (83, 82, 114, 115), (70, 69, 101, 102), (84, 83, 115, 116), (71, 70, 102, 103), (85, 84, 116, 117), (72, 71, 103, 104), (86, 85, 117, 118), (73, 72, 104, 105), (87, 86, 118, 119), (74, 73, 105, 106), (88, 87, 119, 120), (75, 74, 106, 107), (89, 88, 120, 121), (76, 75, 107, 108), (90, 89, 121, 122), (77, 76, 108, 109), (148, 147, 179, 180), (113, 112, 144, 145), (100, 99, 131, 132), (127, 126, 158, 159), (114, 113, 145, 146), (101, 100, 132, 133), (96, 127, 159, 128), (115, 114, 146, 147), (102, 101, 133, 134), (116, 115, 147, 148), (103, 102, 134, 135), (117, 116, 148, 149), (104, 103, 135, 136), (118, 117, 149, 150), (105, 104, 136, 137), (119, 118, 150, 151), (106, 105, 137, 138), (120, 119, 151, 152), (107, 106, 138, 139), (121, 120, 152, 153), (108, 107, 139, 140), (122, 121, 153, 154), (109, 108, 140, 141), (123, 122, 154, 155), (110, 109, 141, 142), (97, 96, 128, 129), (124, 123, 155, 156), (111, 110, 142, 143), (98, 97, 129, 130), (125, 124, 156, 157), (112, 111, 143, 144), (99, 98, 130, 131), (183, 182, 214, 215), (135, 134, 166, 167), (149, 148, 180, 181), (136, 135, 167, 168), (150, 149, 181, 182), (137, 136, 168, 169), (151, 150, 182, 183), (138, 137, 169, 170), (152, 151, 183, 184), (139, 138, 170, 171), (153, 152, 184, 185), (140, 139, 171, 172), (154, 153, 185, 186), (141, 140, 172, 173), (155, 154, 186, 187), (142, 141, 173, 174), (129, 128, 160, 161), (156, 155, 187, 188), (143, 142, 174, 175), (130, 129, 161, 162), (157, 156, 188, 189), (144, 143, 175, 176), (131, 130, 162, 163), (158, 157, 189, 190), (145, 144, 176, 177), (132, 131, 163, 164), (159, 158, 190, 191), (146, 145, 177, 178), (133, 132, 164, 165), (128, 159, 191, 160), (147, 146, 178, 179), (134, 133, 165, 166), (218, 217, 249, 250), (170, 169, 201, 202), (184, 183, 215, 216), (171, 170, 202, 203), (185, 184, 216, 217), (172, 171, 203, 204), (186, 185, 217, 218), (173, 172, 204, 205), (187, 186, 218, 219), (174, 173, 205, 206), (161, 160, 192, 193), (188, 187, 219, 220), (175, 174, 206, 207), (162, 161, 193, 194), (189, 188, 220, 221), (176, 175, 207, 208), (163, 162, 194, 195), (190, 189, 221, 222), (177, 176, 208, 209), (164, 163, 195, 196), (191, 190, 222, 223), (178, 177, 209, 210), (165, 164, 196, 197), (160, 191, 223, 192), (179, 178, 210, 211), (166, 165, 197, 198), (180, 179, 211, 212), (167, 166, 198, 199), (181, 180, 212, 213), (168, 167, 199, 200), (182, 181, 213, 214), (169, 168, 200, 201), (226, 225, 257, 258), (205, 204, 236, 237), (219, 218, 250, 251), (206, 205, 237, 238), (193, 192, 224, 225), (220, 219, 251, 252), (207, 206, 238, 239), (194, 193, 225, 226), (221, 220, 252, 253), (208, 207, 239, 240), (195, 194, 226, 227), (222, 221, 253, 254), (209, 208, 240, 241), (196, 195, 227, 228), (223, 222, 254, 255), (210, 209, 241, 242), (197, 196, 228, 229), (192, 223, 255, 224), (211, 210, 242, 243), (198, 197, 229, 230), (212, 211, 243, 244), (199, 198, 230, 231), (213, 212, 244, 245), (200, 199, 231, 232), (214, 213, 245, 246), (201, 200, 232, 233), (215, 214, 246, 247), (202, 201, 233, 234), (216, 215, 247, 248), (203, 202, 234, 235), (217, 216, 248, 249), (204, 203, 235, 236), (286, 285, 317, 318), (253, 252, 284, 285), (240, 239, 271, 272), (227, 226, 258, 259), (254, 253, 285, 286), (241, 240, 272, 273), (228, 227, 259, 260), (255, 254, 286, 287), (242, 241, 273, 274), (229, 228, 260, 261), (224, 255, 287, 256), (243, 242, 274, 275), (230, 229, 261, 262), (244, 243, 275, 276), (231, 230, 262, 263), (245, 244, 276, 277), (232, 231, 263, 264), (246, 245, 277, 278), (233, 232, 264, 265), (247, 246, 278, 279), (234, 233, 265, 266), (248, 247, 279, 280), (235, 234, 266, 267), (249, 248, 280, 281), (236, 235, 267, 268), (250, 249, 281, 282), (237, 236, 268, 269), (251, 250, 282, 283), (238, 237, 269, 270), (225, 224, 256, 257), (252, 251, 283, 284), (239, 238, 270, 271), (308, 307, 339, 340), (273, 272, 304, 305), (260, 259, 291, 292), (287, 286, 318, 319), (274, 273, 305, 306), (261, 260, 292, 293), (256, 287, 319, 288), (275, 274, 306, 307), (262, 261, 293, 294), (276, 275, 307, 308), (263, 262, 294, 295), (277, 276, 308, 309), (264, 263, 295, 296), (278, 277, 309, 310), (265, 264, 296, 297), (279, 278, 310, 311), (266, 265, 297, 298), (280, 279, 311, 312), (267, 266, 298, 299), (281, 280, 312, 313), (268, 267, 299, 300), (282, 281, 313, 314), (269, 268, 300, 301), (283, 282, 314, 315), (270, 269, 301, 302), (257, 256, 288, 289), (284, 283, 315, 316), (271, 270, 302, 303), (258, 257, 289, 290), (285, 284, 316, 317), (272, 271, 303, 304), (259, 258, 290, 291), (343, 342, 374, 375), (295, 294, 326, 327), (309, 308, 340, 341), (296, 295, 327, 328), (310, 309, 341, 342), (297, 296, 328, 329), (311, 310, 342, 343), (298, 297, 329, 330), (312, 311, 343, 344), (299, 298, 330, 331), (313, 312, 344, 345), (300, 299, 331, 332), (314, 313, 345, 346), (301, 300, 332, 333), (315, 314, 346, 347), (302, 301, 333, 334), (289, 288, 320, 321), (316, 315, 347, 348), (303, 302, 334, 335), (290, 289, 321, 322), (317, 316, 348, 349), (304, 303, 335, 336), (291, 290, 322, 323), (318, 317, 349, 350), (305, 304, 336, 337), (292, 291, 323, 324), (319, 318, 350, 351), (306, 305, 337, 338), (293, 292, 324, 325), (288, 319, 351, 320), (307, 306, 338, 339), (294, 293, 325, 326), (378, 377, 409, 410), (330, 329, 361, 362), (344, 343, 375, 376), (331, 330, 362, 363), (345, 344, 376, 377), (332, 331, 363, 364), (346, 345, 377, 378), (333, 332, 364, 365), (347, 346, 378, 379), (334, 333, 365, 366), (321, 320, 352, 353), (348, 347, 379, 380), (335, 334, 366, 367), (322, 321, 353, 354), (349, 348, 380, 381), (336, 335, 367, 368), (323, 322, 354, 355), (350, 349, 381, 382), (337, 336, 368, 369), (324, 323, 355, 356), (351, 350, 382, 383), (338, 337, 369, 370), (325, 324, 356, 357), (320, 351, 383, 352), (339, 338, 370, 371), (326, 325, 357, 358), (340, 339, 371, 372), (327, 326, 358, 359), (341, 340, 372, 373), (328, 327, 359, 360), (342, 341, 373, 374), (329, 328, 360, 361), (385, 384, 415, 414, 413, 412, 411, 410, 409, 408, 407, 406, 405, 404, 403, 402, 401, 400, 399, 398, 397, 396, 395, 394, 393, 392, 391, 390, 389, 388, 387, 386), (365, 364, 396, 397), (379, 378, 410, 411), (366, 365, 397, 398), (353, 352, 384, 385), (380, 379, 411, 412), (367, 366, 398, 399), (354, 353, 385, 386), (381, 380, 412, 413), (368, 367, 399, 400), (355, 354, 386, 387), (382, 381, 413, 414), (369, 368, 400, 401), (356, 355, 387, 388), (383, 382, 414, 415), (370, 369, 401, 402), (357, 356, 388, 389), (352, 383, 415, 384), (371, 370, 402, 403), (358, 357, 389, 390), (372, 371, 403, 404), (359, 358, 390, 391), (373, 372, 404, 405), (360, 359, 391, 392), (374, 373, 405, 406), (361, 360, 392, 393), (375, 374, 406, 407), (362, 361, 393, 394), (376, 375, 407, 408), (363, 362, 394, 395), (377, 376, 408, 409), (364, 363, 395, 396), (416, 418, 419, 417), (418, 420, 421, 419), (420, 422, 423, 421), (422, 424, 425, 423), (424, 426, 427, 425), (426, 428, 429, 427), (428, 430, 431, 429), (430, 432, 433, 431), (432, 434, 435, 433), (434, 436, 437, 435), (436, 438, 439, 437), (438, 440, 441, 439), (440, 442, 443, 441), (442, 444, 445, 443), (444, 446, 447, 445), (446, 448, 449, 447), (448, 450, 451, 449), (450, 452, 453, 451), (452, 454, 455, 453), (454, 456, 457, 455), (456, 458, 459, 457), (458, 460, 461, 459), (460, 462, 463, 461), (462, 464, 465, 463), (464, 466, 467, 465), (466, 468, 469, 467), (468, 470, 471, 469), (470, 472, 473, 471), (472, 474, 475, 473), (474, 476, 477, 475), (437, 490, 489, 435), (476, 478, 479, 477), (478, 416, 417, 479), (416, 478, 476, 474, 472, 470, 468, 466, 464, 462, 460, 458, 456, 454, 452, 450, 448, 446, 444, 442, 440, 438, 436, 434, 432, 430, 428, 426, 424, 422, 420, 418), (507, 539, 538, 506), (455, 499, 498, 453), (473, 508, 507, 471), (429, 486, 485, 427), (447, 495, 494, 445), (465, 504, 503, 463), (421, 482, 481, 419), (439, 491, 490, 437), (457, 500, 499, 455), (475, 509, 508, 473), (431, 487, 486, 429), (449, 496, 495, 447), (467, 505, 504, 465), (423, 483, 482, 421), (441, 492, 491, 439), (459, 501, 500, 457), (477, 510, 509, 475), (433, 488, 487, 431), (451, 497, 496, 449), (469, 506, 505, 467), (425, 484, 483, 423), (443, 493, 492, 441), (461, 502, 501, 459), (479, 511, 510, 477), (435, 489, 488, 433), (453, 498, 497, 451), (471, 507, 506, 469), (427, 485, 484, 425), (445, 494, 493, 443), (463, 503, 502, 461), (419, 481, 480, 417), (417, 480, 511, 479), (542, 574, 573, 541), (494, 526, 525, 493), (481, 513, 512, 480), (508, 540, 539, 507), (495, 527, 526, 494), (482, 514, 513, 481), (509, 541, 540, 508), (496, 528, 527, 495), (483, 515, 514, 482), (510, 542, 541, 509), (497, 529, 528, 496), (484, 516, 515, 483), (511, 543, 542, 510), (498, 530, 529, 497), (485, 517, 516, 484), (480, 512, 543, 511), (499, 531, 530, 498), (486, 518, 517, 485), (500, 532, 531, 499), (487, 519, 518, 486), (501, 533, 532, 500), (488, 520, 519, 487), (502, 534, 533, 501), (489, 521, 520, 488), (503, 535, 534, 502), (490, 522, 521, 489), (504, 536, 535, 503), (491, 523, 522, 490), (505, 537, 536, 504), (492, 524, 523, 491), (506, 538, 537, 505), (493, 525, 524, 492), (564, 596, 595, 563), (529, 561, 560, 528), (516, 548, 547, 515), (543, 575, 574, 542), (530, 562, 561, 529), (517, 549, 548, 516), (512, 544, 575, 543), (531, 563, 562, 530), (518, 550, 549, 517), (532, 564, 563, 531), (519, 551, 550, 518), (533, 565, 564, 532), (520, 552, 551, 519), (534, 566, 565, 533), (521, 553, 552, 520), (535, 567, 566, 534), (522, 554, 553, 521), (536, 568, 567, 535), (523, 555, 554, 522), (537, 569, 568, 536), (524, 556, 555, 523), (538, 570, 569, 537), (525, 557, 556, 524), (539, 571, 570, 538), (526, 558, 557, 525), (513, 545, 544, 512), (540, 572, 571, 539), (527, 559, 558, 526), (514, 546, 545, 513), (541, 573, 572, 540), (528, 560, 559, 527), (515, 547, 546, 514), (599, 631, 630, 598), (551, 583, 582, 550), (565, 597, 596, 564), (552, 584, 583, 551), (566, 598, 597, 565), (553, 585, 584, 552), (567, 599, 598, 566), (554, 586, 585, 553), (568, 600, 599, 567), (555, 587, 586, 554), (569, 601, 600, 568), (556, 588, 587, 555), (570, 602, 601, 569), (557, 589, 588, 556), (571, 603, 602, 570), (558, 590, 589, 557), (545, 577, 576, 544), (572, 604, 603, 571), (559, 591, 590, 558), (546, 578, 577, 545), (573, 605, 604, 572), (560, 592, 591, 559), (547, 579, 578, 546), (574, 606, 605, 573), (561, 593, 592, 560), (548, 580, 579, 547), (575, 607, 606, 574), (562, 594, 593, 561), (549, 581, 580, 548), (544, 576, 607, 575), (563, 595, 594, 562), (550, 582, 581, 549), (634, 666, 665, 633), (586, 618, 617, 585), (600, 632, 631, 599), (587, 619, 618, 586), (601, 633, 632, 600), (588, 620, 619, 587), (602, 634, 633, 601), (589, 621, 620, 588), (603, 635, 634, 602), (590, 622, 621, 589), (577, 609, 608, 576), (604, 636, 635, 603), (591, 623, 622, 590), (578, 610, 609, 577), (605, 637, 636, 604), (592, 624, 623, 591), (579, 611, 610, 578), (606, 638, 637, 605), (593, 625, 624, 592), (580, 612, 611, 579), (607, 639, 638, 606), (594, 626, 625, 593), (581, 613, 612, 580), (576, 608, 639, 607), (595, 627, 626, 594), (582, 614, 613, 581), (596, 628, 627, 595), (583, 615, 614, 582), (597, 629, 628, 596), (584, 616, 615, 583), (598, 630, 629, 597), (585, 617, 616, 584), (642, 674, 673, 641), (621, 653, 652, 620), (635, 667, 666, 634), (622, 654, 653, 621), (609, 641, 640, 608), (636, 668, 667, 635), (623, 655, 654, 622), (610, 642, 641, 609), (637, 669, 668, 636), (624, 656, 655, 623), (611, 643, 642, 610), (638, 670, 669, 637), (625, 657, 656, 624), (612, 644, 643, 611), (639, 671, 670, 638), (626, 658, 657, 625), (613, 645, 644, 612), (608, 640, 671, 639), (627, 659, 658, 626), (614, 646, 645, 613), (628, 660, 659, 627), (615, 647, 646, 614), (629, 661, 660, 628), (616, 648, 647, 615), (630, 662, 661, 629), (617, 649, 648, 616), (631, 663, 662, 630), (618, 650, 649, 617), (632, 664, 663, 631), (619, 651, 650, 618), (633, 665, 664, 632), (620, 652, 651, 619), (702, 734, 733, 701), (669, 701, 700, 668), (656, 688, 687, 655), (643, 675, 674, 642), (670, 702, 701, 669), (657, 689, 688, 656), (644, 676, 675, 643), (671, 703, 702, 670), (658, 690, 689, 657), (645, 677, 676, 644), (640, 672, 703, 671), (659, 691, 690, 658), (646, 678, 677, 645), (660, 692, 691, 659), (647, 679, 678, 646), (661, 693, 692, 660), (648, 680, 679, 647), (662, 694, 693, 661), (649, 681, 680, 648), (663, 695, 694, 662), (650, 682, 681, 649), (664, 696, 695, 663), (651, 683, 682, 650), (665, 697, 696, 664), (652, 684, 683, 651), (666, 698, 697, 665), (653, 685, 684, 652), (667, 699, 698, 666), (654, 686, 685, 653), (641, 673, 672, 640), (668, 700, 699, 667), (655, 687, 686, 654), (724, 756, 755, 723), (689, 721, 720, 688), (676, 708, 707, 675), (703, 735, 734, 702), (690, 722, 721, 689), (677, 709, 708, 676), (672, 704, 735, 703), (691, 723, 722, 690), (678, 710, 709, 677), (692, 724, 723, 691), (679, 711, 710, 678), (693, 725, 724, 692), (680, 712, 711, 679), (694, 726, 725, 693), (681, 713, 712, 680), (695, 727, 726, 694), (682, 714, 713, 681), (696, 728, 727, 695), (683, 715, 714, 682), (697, 729, 728, 696), (684, 716, 715, 683), (698, 730, 729, 697), (685, 717, 716, 684), (699, 731, 730, 698), (686, 718, 717, 685), (673, 705, 704, 672), (700, 732, 731, 699), (687, 719, 718, 686), (674, 706, 705, 673), (701, 733, 732, 700), (688, 720, 719, 687), (675, 707, 706, 674), (759, 791, 790, 758), (711, 743, 742, 710), (725, 757, 756, 724), (712, 744, 743, 711), (726, 758, 757, 725), (713, 745, 744, 712), (727, 759, 758, 726), (714, 746, 745, 713), (728, 760, 759, 727), (715, 747, 746, 714), (729, 761, 760, 728), (716, 748, 747, 715), (730, 762, 761, 729), (717, 749, 748, 716), (731, 763, 762, 730), (718, 750, 749, 717), (705, 737, 736, 704), (732, 764, 763, 731), (719, 751, 750, 718), (706, 738, 737, 705), (733, 765, 764, 732), (720, 752, 751, 719), (707, 739, 738, 706), (734, 766, 765, 733), (721, 753, 752, 720), (708, 740, 739, 707), (735, 767, 766, 734), (722, 754, 753, 721), (709, 741, 740, 708), (704, 736, 767, 735), (723, 755, 754, 722), (710, 742, 741, 709), (794, 826, 825, 793), (746, 778, 777, 745), (760, 792, 791, 759), (747, 779, 778, 746), (761, 793, 792, 760), (748, 780, 779, 747), (762, 794, 793, 761), (749, 781, 780, 748), (763, 795, 794, 762), (750, 782, 781, 749), (737, 769, 768, 736), (764, 796, 795, 763), (751, 783, 782, 750), (738, 770, 769, 737), (765, 797, 796, 764), (752, 784, 783, 751), (739, 771, 770, 738), (766, 798, 797, 765), (753, 785, 784, 752), (740, 772, 771, 739), (767, 799, 798, 766), (754, 786, 785, 753), (741, 773, 772, 740), (736, 768, 799, 767), (755, 787, 786, 754), (742, 774, 773, 741), (756, 788, 787, 755), (743, 775, 774, 742), (757, 789, 788, 756), (744, 776, 775, 743), (758, 790, 789, 757), (745, 777, 776, 744), (801, 802, 803, 804, 805, 806, 807, 808, 809, 810, 811, 812, 813, 814, 815, 816, 817, 818, 819, 820, 821, 822, 823, 824, 825, 826, 827, 828, 829, 830, 831, 800), (781, 813, 812, 780), (795, 827, 826, 794), (782, 814, 813, 781), (769, 801, 800, 768), (796, 828, 827, 795), (783, 815, 814, 782), (770, 802, 801, 769), (797, 829, 828, 796), (784, 816, 815, 783), (771, 803, 802, 770), (798, 830, 829, 797), (785, 817, 816, 784), (772, 804, 803, 771), (799, 831, 830, 798), (786, 818, 817, 785), (773, 805, 804, 772), (768, 800, 831, 799), (787, 819, 818, 786), (774, 806, 805, 773), (788, 820, 819, 787), (775, 807, 806, 774), (789, 821, 820, 788), (776, 808, 807, 775), (790, 822, 821, 789), (777, 809, 808, 776), (791, 823, 822, 790), (778, 810, 809, 777), (792, 824, 823, 791), (779, 811, 810, 778), (793, 825, 824, 792), (780, 812, 811, 779)])
_uv = me_cylinder.uv_layers.new(name='UVMap')
_uv.uv.foreach_set('vector', [0.8079, 0.2808, 0.8079, 0.5326, 0.7884, 0.5326, 0.7884, 0.2808, 0.7884, 0.2808, 0.7884, 0.5326, 0.7656, 0.5326, 0.7656, 0.2808, 0.7656, 0.2808, 0.7656, 0.5326, 0.7402, 0.5326, 0.7402, 0.2808, 0.7402, 0.2808, 0.7402, 0.5326, 0.7133, 0.5326, 0.7133, 0.2808, 0.7133, 0.2808, 0.7133, 0.5326, 0.6858, 0.5326, 0.6858, 0.2808, 0.6858, 0.2808, 0.6858, 0.5326, 0.6589, 0.5326, 0.6589, 0.2808, 0.6589, 0.2808, 0.6589, 0.5326, 0.6335, 0.5326, 0.6335, 0.2808, 0.6335, 0.2808, 0.6335, 0.5326, 0.6106, 0.5326, 0.6106, 0.2808, 0.6106, 0.2808, 0.6106, 0.5326, 0.5912, 0.5326, 0.5912, 0.2808, 0.9956, 0.2808, 0.9956, 0.5326, 0.9727, 0.5326, 0.9727, 0.2808, 0.9727, 0.2808, 0.9727, 0.5326, 0.9473, 0.5326, 0.9473, 0.2808, 0.9473, 0.2808, 0.9473, 0.5326, 0.9204, 0.5326, 0.9204, 0.2808, 0.9204, 0.2808, 0.9204, 0.5326, 0.8929, 0.5326, 0.8929, 0.2808, 0.8929, 0.2808, 0.8929, 0.5326, 0.866, 0.5326, 0.866, 0.2808, 0.866, 0.2808, 0.866, 0.5326, 0.8406, 0.5326, 0.8406, 0.2808, 0.8406, 0.2808, 0.8406, 0.5326, 0.8177, 0.5326, 0.8177, 0.2808, 0.4093, 0.5329, 0.4093, 0.7847, 0.3864, 0.7847, 0.3864, 0.5329, 0.3864, 0.5329, 0.3864, 0.7847, 0.3611, 0.7847, 0.3611, 0.5329, 0.3611, 0.5329, 0.3611, 0.7847, 0.3341, 0.7847, 0.3341, 0.5329, 0.3341, 0.5329, 0.3341, 0.7847, 0.3066, 0.7847, 0.3066, 0.5329, 0.3066, 0.5329, 0.3066, 0.7847, 0.2797, 0.7847, 0.2797, 0.5329, 0.2797, 0.5329, 0.2797, 0.7847, 0.2543, 0.7847, 0.2543, 0.5329, 0.2543, 0.5329, 0.2543, 0.7847, 0.2315, 0.7847, 0.2315, 0.5329, 0.2315, 0.5329, 0.2315, 0.7847, 0.212, 0.7847, 0.212, 0.5329, 0.9951, 0.555, 0.9951, 0.8069, 0.9722, 0.8069, 0.9722, 0.555, 0.9722, 0.555, 0.9722, 0.8069, 0.9468, 0.8069, 0.9468, 0.555, 0.9468, 0.555, 0.9468, 0.8069, 0.9199, 0.8069, 0.9199, 0.555, 0.9199, 0.555, 0.9199, 0.8069, 0.8924, 0.8069, 0.8924, 0.555, 0.8924, 0.555, 0.8924, 0.8069, 0.8655, 0.8069, 0.8655, 0.555, 0.8655, 0.555, 0.8655, 0.8069, 0.8401, 0.8069, 0.8401, 0.555, 0.9727, 0.5326, 0.9956, 0.5326, 0.9956, 0.5419, 0.9727, 0.5419, 0.8401, 0.555, 0.8401, 0.8069, 0.8173, 0.8069, 0.8173, 0.555, 0.8173, 0.555, 0.8173, 0.8069, 0.7978, 0.8069, 0.7978, 0.555, 0.3157, 0.07223, 0.331, 0.0517, 0.3504, 0.03424, 0.3733, 0.02053, 0.3987, 0.01108, 0.4256, 0.006266, 0.4531, 0.006266, 0.48, 0.01108, 0.5054, 0.02053, 0.5282, 0.03424, 0.5477, 0.0517, 0.5629, 0.07223, 0.5735, 0.09503, 0.5788, 0.1192, 0.5788, 0.1439, 0.5735, 0.1681, 0.5629, 0.191, 0.5477, 0.2115, 0.5282, 0.2289, 0.5054, 0.2426, 0.48, 0.2521, 0.4531, 0.2569, 0.4256, 0.2569, 0.3987, 0.2521, 0.3733, 0.2426, 0.3504, 0.2289, 0.331, 0.2115, 0.3157, 0.191, 0.3052, 0.1681, 0.2999, 0.1439, 0.2999, 0.1192, 0.3052, 0.09503, 0.3504, 0.2974, 0.3733, 0.2837, 0.3773, 0.2905, 0.3558, 0.3034, 0.3341, 0.7847, 0.3611, 0.7847, 0.3611, 0.7941, 0.3341, 0.7941, 0.8924, 0.8069, 0.9199, 0.8069, 0.9199, 0.8162, 0.8924, 0.8162, 0.6589, 0.5326, 0.6858, 0.5326, 0.6858, 0.5419, 0.6589, 0.5419, 0.8406, 0.5326, 0.866, 0.5326, 0.866, 0.5419, 0.8406, 0.5419, 0.212, 0.7847, 0.2315, 0.7847, 0.2315, 0.7941, 0.212, 0.7941, 0.7656, 0.5326, 0.7884, 0.5326, 0.7884, 0.5419, 0.7656, 0.5419, 0.9473, 0.5326, 0.9727, 0.5326, 0.9727, 0.5419, 0.9473, 0.5419, 0.3066, 0.7847, 0.3341, 0.7847, 0.3341, 0.7941, 0.3066, 0.7941, 0.8655, 0.8069, 0.8924, 0.8069, 0.8924, 0.8162, 0.8655, 0.8162, 0.6335, 0.5326, 0.6589, 0.5326, 0.6589, 0.5419, 0.6335, 0.5419, 0.8177, 0.5326, 0.8406, 0.5326, 0.8406, 0.5419, 0.8177, 0.5419, 0.9722, 0.8069, 0.9951, 0.8069, 0.9951, 0.8162, 0.9722, 0.8162, 0.7402, 0.5326, 0.7656, 0.5326, 0.7656, 0.5419, 0.7402, 0.5419, 0.9204, 0.5326, 0.9473, 0.5326, 0.9473, 0.5419, 0.9204, 0.5419, 0.2797, 0.7847, 0.3066, 0.7847, 0.3066, 0.7941, 0.2797, 0.7941, 0.8401, 0.8069, 0.8655, 0.8069, 0.8655, 0.8162, 0.8401, 0.8162, 0.6106, 0.5326, 0.6335, 0.5326, 0.6335, 0.5419, 0.6106, 0.5419, 0.3864, 0.7847, 0.4093, 0.7847, 0.4093, 0.7941, 0.3864, 0.7941, 0.9468, 0.8069, 0.9722, 0.8069, 0.9722, 0.8162, 0.9468, 0.8162, 0.7133, 0.5326, 0.7402, 0.5326, 0.7402, 0.5419, 0.7133, 0.5419, 0.8929, 0.5326, 0.9204, 0.5326, 0.9204, 0.5419, 0.8929, 0.5419, 0.2543, 0.7847, 0.2797, 0.7847, 0.2797, 0.7941, 0.2543, 0.7941, 0.8173, 0.8069, 0.8401, 0.8069, 0.8401, 0.8162, 0.8173, 0.8162, 0.5912, 0.5326, 0.6106, 0.5326, 0.6106, 0.5419, 0.5912, 0.5419, 0.3611, 0.7847, 0.3864, 0.7847, 0.3864, 0.7941, 0.3611, 0.7941, 0.9199, 0.8069, 0.9468, 0.8069, 0.9468, 0.8162, 0.9199, 0.8162, 0.6858, 0.5326, 0.7133, 0.5326, 0.7133, 0.5419, 0.6858, 0.5419, 0.866, 0.5326, 0.8929, 0.5326, 0.8929, 0.5419, 0.866, 0.5419, 0.2315, 0.7847, 0.2543, 0.7847, 0.2543, 0.7941, 0.2315, 0.7941, 0.7884, 0.5326, 0.8079, 0.5326, 0.8079, 0.5419, 0.7884, 0.5419, 0.7978, 0.8069, 0.8173, 0.8069, 0.8173, 0.8162, 0.7978, 0.8162, 0.3134, 0.3604, 0.3233, 0.339, 0.3285, 0.3415, 0.3191, 0.362, 0.5735, 0.4313, 0.5629, 0.4541, 0.5554, 0.4505, 0.5653, 0.4291, 0.3052, 0.4313, 0.2999, 0.4071, 0.3084, 0.4064, 0.3134, 0.4291, 0.331, 0.3149, 0.3504, 0.2974, 0.3558, 0.3034, 0.3376, 0.3197, 0.5788, 0.4071, 0.5735, 0.4313, 0.5653, 0.4291, 0.5703, 0.4064, 0.3157, 0.4541, 0.3052, 0.4313, 0.3134, 0.4291, 0.3233, 0.4505, 0.3157, 0.3354, 0.331, 0.3149, 0.3376, 0.3197, 0.3233, 0.339, 0.5788, 0.3824, 0.5788, 0.4071, 0.5703, 0.4064, 0.5703, 0.3832, 0.331, 0.4747, 0.3157, 0.4541, 0.3233, 0.4505, 0.3376, 0.4698, 0.3052, 0.3582, 0.3157, 0.3354, 0.3233, 0.339, 0.3134, 0.3604, 0.5735, 0.3582, 0.5788, 0.3824, 0.5703, 0.3832, 0.5653, 0.3604, 0.3504, 0.4921, 0.331, 0.4747, 0.3376, 0.4698, 0.3559, 0.4862, 0.2999, 0.3824, 0.3052, 0.3582, 0.3134, 0.3604, 0.3084, 0.3832, 0.5629, 0.3354, 0.5735, 0.3582, 0.5653, 0.3604, 0.5554, 0.339, 0.3733, 0.5058, 0.3504, 0.4921, 0.3559, 0.4862, 0.3773, 0.4991, 0.2999, 0.4071, 0.2999, 0.3824, 0.3084, 0.3832, 0.3084, 0.4064, 0.5477, 0.3149, 0.5629, 0.3354, 0.5554, 0.339, 0.5411, 0.3197, 0.3987, 0.5153, 0.3733, 0.5058, 0.3773, 0.4991, 0.4011, 0.5079, 0.5282, 0.2974, 0.5477, 0.3149, 0.5411, 0.3197, 0.5228, 0.3034, 0.4256, 0.5201, 0.3987, 0.5153, 0.4011, 0.5079, 0.4264, 0.5125, 0.5054, 0.2837, 0.5282, 0.2974, 0.5228, 0.3034, 0.5014, 0.2905, 0.4531, 0.5201, 0.4256, 0.5201, 0.4264, 0.5125, 0.4522, 0.5125, 0.48, 0.2743, 0.5054, 0.2837, 0.5014, 0.2905, 0.4775, 0.2816, 0.48, 0.5153, 0.4531, 0.5201, 0.4522, 0.5125, 0.4775, 0.5079, 0.4531, 0.2694, 0.48, 0.2743, 0.4775, 0.2816, 0.4522, 0.2771, 0.5054, 0.5058, 0.48, 0.5153, 0.4775, 0.5079, 0.5014, 0.4991, 0.4256, 0.2694, 0.4531, 0.2694, 0.4522, 0.2771, 0.4264, 0.2771, 0.5282, 0.4921, 0.5054, 0.5058, 0.5014, 0.4991, 0.5228, 0.4862, 0.3987, 0.2743, 0.4256, 0.2694, 0.4264, 0.2771, 0.4011, 0.2816, 0.5477, 0.4747, 0.5282, 0.4921, 0.5228, 0.4862, 0.5411, 0.4698, 0.3733, 0.2837, 0.3987, 0.2743, 0.4011, 0.2816, 0.3773, 0.2905, 0.5629, 0.4541, 0.5477, 0.4747, 0.5411, 0.4698, 0.5554, 0.4505, 0.5191, 0.3075, 0.5365, 0.3231, 0.5282, 0.3292, 0.5123, 0.3149, 0.5653, 0.3604, 0.5703, 0.3832, 0.5644, 0.3837, 0.5596, 0.362, 0.3559, 0.4862, 0.3376, 0.4698, 0.3422, 0.4664, 0.3596, 0.482, 0.3084, 0.3832, 0.3134, 0.3604, 0.3191, 0.362, 0.3143, 0.3837, 0.5554, 0.339, 0.5653, 0.3604, 0.5596, 0.362, 0.5502, 0.3415, 0.3773, 0.4991, 0.3559, 0.4862, 0.3596, 0.482, 0.3801, 0.4943, 0.3084, 0.4064, 0.3084, 0.3832, 0.3143, 0.3837, 0.3143, 0.4058, 0.5411, 0.3197, 0.5554, 0.339, 0.5502, 0.3415, 0.5365, 0.3231, 0.4011, 0.5079, 0.3773, 0.4991, 0.3801, 0.4943, 0.4029, 0.5028, 0.5228, 0.3034, 0.5411, 0.3197, 0.5365, 0.3231, 0.5191, 0.3075, 0.4264, 0.5125, 0.4011, 0.5079, 0.4029, 0.5028, 0.427, 0.5071, 0.5014, 0.2905, 0.5228, 0.3034, 0.5191, 0.3075, 0.4986, 0.2952, 0.4522, 0.5125, 0.4264, 0.5125, 0.427, 0.5071, 0.4517, 0.5071, 0.4775, 0.2816, 0.5014, 0.2905, 0.4986, 0.2952, 0.4758, 0.2867, 0.4775, 0.5079, 0.4522, 0.5125, 0.4517, 0.5071, 0.4758, 0.5028, 0.4522, 0.2771, 0.4775, 0.2816, 0.4758, 0.2867, 0.4517, 0.2824, 0.5014, 0.4991, 0.4775, 0.5079, 0.4758, 0.5028, 0.4986, 0.4943, 0.4264, 0.2771, 0.4522, 0.2771, 0.4517, 0.2824, 0.427, 0.2824, 0.5228, 0.4862, 0.5014, 0.4991, 0.4986, 0.4943, 0.5191, 0.482, 0.4011, 0.2816, 0.4264, 0.2771, 0.427, 0.2824, 0.4029, 0.2867, 0.5411, 0.4698, 0.5228, 0.4862, 0.5191, 0.482, 0.5365, 0.4664, 0.3773, 0.2905, 0.4011, 0.2816, 0.4029, 0.2867, 0.3801, 0.2952, 0.5554, 0.4505, 0.5411, 0.4698, 0.5365, 0.4664, 0.5502, 0.448, 0.3558, 0.3034, 0.3773, 0.2905, 0.3801, 0.2952, 0.3596, 0.3075, 0.5653, 0.4291, 0.5554, 0.4505, 0.5502, 0.448, 0.5596, 0.4275, 0.3134, 0.4291, 0.3084, 0.4064, 0.3143, 0.4058, 0.3191, 0.4275, 0.3376, 0.3197, 0.3558, 0.3034, 0.3596, 0.3075, 0.3422, 0.3231, 0.5703, 0.4064, 0.5653, 0.4291, 0.5596, 0.4275, 0.5644, 0.4058, 0.3233, 0.4505, 0.3134, 0.4291, 0.3191, 0.4275, 0.3285, 0.448, 0.3233, 0.339, 0.3376, 0.3197, 0.3422, 0.3231, 0.3285, 0.3415, 0.5703, 0.3832, 0.5703, 0.4064, 0.5644, 0.4058, 0.5644, 0.3837, 0.3376, 0.4698, 0.3233, 0.4505, 0.3285, 0.448, 0.3422, 0.4664, 0.4506, 0.2919, 0.4727, 0.2959, 0.4702, 0.3035, 0.4497, 0.2998, 0.427, 0.5071, 0.4029, 0.5028, 0.406, 0.4936, 0.4281, 0.4976, 0.4986, 0.2952, 0.5191, 0.3075, 0.5123, 0.3149, 0.4935, 0.3036, 0.4517, 0.5071, 0.427, 0.5071, 0.4281, 0.4976, 0.4506, 0.4976, 0.4758, 0.2867, 0.4986, 0.2952, 0.4935, 0.3036, 0.4727, 0.2959, 0.4758, 0.5028, 0.4517, 0.5071, 0.4506, 0.4976, 0.4727, 0.4936, 0.4517, 0.2824, 0.4758, 0.2867, 0.4727, 0.2959, 0.4506, 0.2919, 0.4986, 0.4943, 0.4758, 0.5028, 0.4727, 0.4936, 0.4935, 0.4859, 0.427, 0.2824, 0.4517, 0.2824, 0.4506, 0.2919, 0.4281, 0.2919, 0.5191, 0.482, 0.4986, 0.4943, 0.4935, 0.4859, 0.5123, 0.4746, 0.4029, 0.2867, 0.427, 0.2824, 0.4281, 0.2919, 0.406, 0.2959, 0.5365, 0.4664, 0.5191, 0.482, 0.5123, 0.4746, 0.5282, 0.4603, 0.3801, 0.2952, 0.4029, 0.2867, 0.406, 0.2959, 0.3851, 0.3036, 0.5502, 0.448, 0.5365, 0.4664, 0.5282, 0.4603, 0.5408, 0.4435, 0.3596, 0.3075, 0.3801, 0.2952, 0.3851, 0.3036, 0.3664, 0.3149, 0.5596, 0.4275, 0.5502, 0.448, 0.5408, 0.4435, 0.5494, 0.4248, 0.3191, 0.4275, 0.3143, 0.4058, 0.3249, 0.4049, 0.3293, 0.4248, 0.3422, 0.3231, 0.3596, 0.3075, 0.3664, 0.3149, 0.3505, 0.3292, 0.5644, 0.4058, 0.5596, 0.4275, 0.5494, 0.4248, 0.5538, 0.4049, 0.3285, 0.448, 0.3191, 0.4275, 0.3293, 0.4248, 0.3379, 0.4435, 0.3285, 0.3415, 0.3422, 0.3231, 0.3505, 0.3292, 0.3379, 0.3461, 0.5644, 0.3837, 0.5644, 0.4058, 0.5538, 0.4049, 0.5538, 0.3846, 0.3422, 0.4664, 0.3285, 0.448, 0.3379, 0.4435, 0.3505, 0.4603, 0.3191, 0.362, 0.3285, 0.3415, 0.3379, 0.3461, 0.3293, 0.3648, 0.5596, 0.362, 0.5644, 0.3837, 0.5538, 0.3846, 0.5494, 0.3648, 0.3596, 0.482, 0.3422, 0.4664, 0.3505, 0.4603, 0.3664, 0.4746, 0.3143, 0.3837, 0.3191, 0.362, 0.3293, 0.3648, 0.3249, 0.3846, 0.5502, 0.3415, 0.5596, 0.362, 0.5494, 0.3648, 0.5408, 0.3461, 0.3801, 0.4943, 0.3596, 0.482, 0.3664, 0.4746, 0.3851, 0.4859, 0.3143, 0.4058, 0.3143, 0.3837, 0.3249, 0.3846, 0.3249, 0.4049, 0.5365, 0.3231, 0.5502, 0.3415, 0.5408, 0.3461, 0.5282, 0.3292, 0.4029, 0.5028, 0.3801, 0.4943, 0.3851, 0.4859, 0.406, 0.4936, 0.0, 0.0, 0.0, 0.0, 0.0, 0.0, 0.0, 0.0, 0.4935, 0.4859, 0.4727, 0.4936, 0.4702, 0.4861, 0.4894, 0.4789, 0.4281, 0.2919, 0.4506, 0.2919, 0.4497, 0.2998, 0.4289, 0.2998, 0.5123, 0.4746, 0.4935, 0.4859, 0.4894, 0.4789, 0.5067, 0.4685, 0.406, 0.2959, 0.4281, 0.2919, 0.4289, 0.2998, 0.4085, 0.3035, 0.5282, 0.4603, 0.5123, 0.4746, 0.5067, 0.4685, 0.5214, 0.4553, 0.3851, 0.3036, 0.406, 0.2959, 0.4085, 0.3035, 0.3893, 0.3106, 0.5408, 0.4435, 0.5282, 0.4603, 0.5214, 0.4553, 0.533, 0.4397, 0.3664, 0.3149, 0.3851, 0.3036, 0.3893, 0.3106, 0.372, 0.321, 0.5494, 0.4248, 0.5408, 0.4435, 0.533, 0.4397, 0.541, 0.4225, 0.3293, 0.4248, 0.3249, 0.4049, 0.3337, 0.4041, 0.3377, 0.4225, 0.3505, 0.3292, 0.3664, 0.3149, 0.372, 0.321, 0.3573, 0.3342, 0.5538, 0.4049, 0.5494, 0.4248, 0.541, 0.4225, 0.545, 0.4041, 0.3379, 0.4435, 0.3293, 0.4248, 0.3377, 0.4225, 0.3457, 0.4397, 0.3379, 0.3461, 0.3505, 0.3292, 0.3573, 0.3342, 0.3457, 0.3498, 0.5538, 0.3846, 0.5538, 0.4049, 0.545, 0.4041, 0.545, 0.3854, 0.3505, 0.4603, 0.3379, 0.4435, 0.3457, 0.4397, 0.3573, 0.4553, 0.3293, 0.3648, 0.3379, 0.3461, 0.3457, 0.3498, 0.3377, 0.3671, 0.5494, 0.3648, 0.5538, 0.3846, 0.545, 0.3854, 0.541, 0.3671, 0.3664, 0.4746, 0.3505, 0.4603, 0.3573, 0.4553, 0.372, 0.4685, 0.3249, 0.3846, 0.3293, 0.3648, 0.3377, 0.3671, 0.3337, 0.3854, 0.5408, 0.3461, 0.5494, 0.3648, 0.541, 0.3671, 0.533, 0.3498, 0.3851, 0.4859, 0.3664, 0.4746, 0.372, 0.4685, 0.3893, 0.4789, 0.3249, 0.4049, 0.3249, 0.3846, 0.3337, 0.3854, 0.3337, 0.4041, 0.5282, 0.3292, 0.5408, 0.3461, 0.533, 0.3498, 0.5214, 0.3342, 0.406, 0.4936, 0.3851, 0.4859, 0.3893, 0.4789, 0.4085, 0.4861, 0.5123, 0.3149, 0.5282, 0.3292, 0.5214, 0.3342, 0.5067, 0.321, 0.4281, 0.4976, 0.406, 0.4936, 0.4085, 0.4861, 0.4289, 0.4897, 0.4935, 0.3036, 0.5123, 0.3149, 0.5067, 0.321, 0.4894, 0.3106, 0.4506, 0.4976, 0.4281, 0.4976, 0.4289, 0.4897, 0.4497, 0.4897, 0.4727, 0.2959, 0.4935, 0.3036, 0.4894, 0.3106, 0.4702, 0.3035, 0.4727, 0.4936, 0.4506, 0.4976, 0.4497, 0.4897, 0.4702, 0.4861, 0.2828, 0.8162, 0.302, 0.809, 0.3088, 0.829, 0.2938, 0.8346, 0.0, 0.0, 0.0, 0.0, 0.0, 0.0, 0.0, 0.0, 0.0, 0.0, 0.0, 0.0, 0.0, 0.0, 0.0, 0.0, 0.0, 0.0, 0.0, 0.0, 0.0, 0.0, 0.0, 0.0, 0.0, 0.0, 0.0, 0.0, 0.0, 0.0, 0.0, 0.0, 0.0, 0.0, 0.0, 0.0, 0.0, 0.0, 0.0, 0.0, 0.0, 0.0, 0.0, 0.0, 0.0, 0.0, 0.0, 0.0, 0.0, 0.0, 0.0, 0.0, 0.0, 0.0, 0.0, 0.0, 0.0, 0.0, 0.0, 0.0, 0.0, 0.0, 0.0, 0.0, 0.0, 0.0, 0.0, 0.0, 0.0, 0.0, 0.0, 0.0, 0.0, 0.0, 0.0, 0.0, 0.0, 0.0, 0.0, 0.0, 0.0, 0.0, 0.0, 0.0, 0.0, 0.0, 0.0, 0.0, 0.0, 0.0, 0.0, 0.0, 0.0, 0.0, 0.0, 0.0, 0.0, 0.0, 0.0, 0.0, 0.0, 0.0, 0.0, 0.0, 0.0, 0.0, 0.0, 0.0, 0.0, 0.0, 0.0, 0.0, 0.0, 0.0, 0.0, 0.0, 0.0, 0.0, 0.0, 0.0, 0.0, 0.0, 0.0, 0.0, 0.0, 0.0, 0.0, 0.0, 0.0, 0.0, 0.0, 0.0, 0.0, 0.0, 0.0, 0.0, 0.0, 0.0, 0.0, 0.0, 0.0, 0.0, 0.0, 0.0, 0.0, 0.0, 0.0, 0.0, 0.0, 0.0, 0.0, 0.0, 0.0, 0.0, 0.0, 0.0, 0.0, 0.0, 0.0, 0.0, 0.0, 0.0, 0.0, 0.0, 0.0, 0.0, 0.0, 0.0, 0.0, 0.0, 0.0, 0.0, 0.0, 0.0, 0.0, 0.0, 0.0, 0.0, 0.0, 0.0, 0.0, 0.0, 0.0, 0.0, 0.0, 0.0, 0.0, 0.0, 0.0, 0.0, 0.0, 0.0, 0.0, 0.0, 0.0, 0.0, 0.0, 0.0, 0.0, 0.0, 0.0, 0.0, 0.0, 0.0, 0.0, 0.0, 0.0, 0.0, 0.0, 0.0, 0.0, 0.0, 0.0, 0.0, 0.0, 0.0, 0.0, 0.0, 0.0, 0.0, 0.0, 0.0, 0.0, 0.0, 0.0, 0.0, 0.0, 0.0, 0.0, 0.0, 0.0, 0.0, 0.0, 0.0, 0.0, 0.0, 0.0, 0.0, 0.0, 0.0, 0.0, 0.0, 0.0, 0.0, 0.0, 0.0, 0.0, 0.0, 0.3569, 0.829, 0.372, 0.8346, 0.3698, 0.8381, 0.3556, 0.8329, 0.3829, 0.8162, 0.4002, 0.8265, 0.3855, 0.8427, 0.372, 0.8346, 0.3433, 0.9953, 0.3225, 0.9953, 0.3247, 0.9745, 0.341, 0.9745, 0.2655, 0.8265, 0.2828, 0.8162, 0.2938, 0.8346, 0.2803, 0.8427, 0.3637, 0.809, 0.3829, 0.8162, 0.372, 0.8346, 0.3569, 0.829, 0.3637, 0.9916, 0.3433, 0.9953, 0.341, 0.9745, 0.3569, 0.9716, 0.2508, 0.8398, 0.2655, 0.8265, 0.2803, 0.8427, 0.2688, 0.853, 0.3433, 0.8053, 0.3637, 0.809, 0.3569, 0.829, 0.341, 0.8261, 0.3829, 0.9844, 0.3637, 0.9916, 0.3569, 0.9716, 0.372, 0.966, 0.2392, 0.8553, 0.2508, 0.8398, 0.2688, 0.853, 0.2597, 0.8652, 0.3225, 0.8053, 0.3433, 0.8053, 0.341, 0.8261, 0.3247, 0.8261, 0.4002, 0.9741, 0.3829, 0.9844, 0.372, 0.966, 0.3855, 0.9579, 0.2313, 0.8726, 0.2392, 0.8553, 0.2597, 0.8652, 0.2535, 0.8787, 0.415, 0.9608, 0.4002, 0.9741, 0.3855, 0.9579, 0.397, 0.9476, 0.2272, 0.8909, 0.2313, 0.8726, 0.2535, 0.8787, 0.2503, 0.893, 0.4265, 0.9453, 0.415, 0.9608, 0.397, 0.9476, 0.406, 0.9354, 0.2272, 0.9097, 0.2272, 0.8909, 0.2503, 0.893, 0.2503, 0.9076, 0.4345, 0.928, 0.4265, 0.9453, 0.406, 0.9354, 0.4122, 0.9219, 0.2313, 0.928, 0.2272, 0.9097, 0.2503, 0.9076, 0.2535, 0.9219, 0.4385, 0.9097, 0.4345, 0.928, 0.4122, 0.9219, 0.4154, 0.9076, 0.2392, 0.9453, 0.2313, 0.928, 0.2535, 0.9219, 0.2597, 0.9354, 0.4385, 0.8909, 0.4385, 0.9097, 0.4154, 0.9076, 0.4154, 0.893, 0.2508, 0.9608, 0.2392, 0.9453, 0.2597, 0.9354, 0.2688, 0.9476, 0.4345, 0.8726, 0.4385, 0.8909, 0.4154, 0.893, 0.4122, 0.8787, 0.2655, 0.9741, 0.2508, 0.9608, 0.2688, 0.9476, 0.2803, 0.9579, 0.4265, 0.8553, 0.4345, 0.8726, 0.4122, 0.8787, 0.406, 0.8652, 0.2828, 0.9844, 0.2655, 0.9741, 0.2803, 0.9579, 0.2938, 0.966, 0.415, 0.8398, 0.4265, 0.8553, 0.406, 0.8652, 0.397, 0.853, 0.302, 0.9916, 0.2828, 0.9844, 0.2938, 0.966, 0.3088, 0.9716, 0.302, 0.809, 0.3225, 0.8053, 0.3247, 0.8261, 0.3088, 0.829, 0.4002, 0.8265, 0.415, 0.8398, 0.397, 0.853, 0.3855, 0.8427, 0.3225, 0.9953, 0.302, 0.9916, 0.3088, 0.9716, 0.3247, 0.9745, 0.3935, 0.945, 0.3826, 0.9548, 0.3798, 0.9517, 0.3901, 0.9425, 0.3569, 0.9716, 0.341, 0.9745, 0.3406, 0.9704, 0.3556, 0.9677, 0.2688, 0.853, 0.2803, 0.8427, 0.2831, 0.8458, 0.2722, 0.8556, 0.341, 0.8261, 0.3569, 0.829, 0.3556, 0.8329, 0.3406, 0.8302, 0.372, 0.966, 0.3569, 0.9716, 0.3556, 0.9677, 0.3698, 0.9625, 0.2597, 0.8652, 0.2688, 0.853, 0.2722, 0.8556, 0.2637, 0.8671, 0.3247, 0.8261, 0.341, 0.8261, 0.3406, 0.8302, 0.3252, 0.8302, 0.3855, 0.9579, 0.372, 0.966, 0.3698, 0.9625, 0.3826, 0.9548, 0.2535, 0.8787, 0.2597, 0.8652, 0.2637, 0.8671, 0.2578, 0.8798, 0.397, 0.9476, 0.3855, 0.9579, 0.3826, 0.9548, 0.3935, 0.945, 0.2503, 0.893, 0.2535, 0.8787, 0.2578, 0.8798, 0.2548, 0.8934, 0.406, 0.9354, 0.397, 0.9476, 0.3935, 0.945, 0.402, 0.9335, 0.2503, 0.9076, 0.2503, 0.893, 0.2548, 0.8934, 0.2548, 0.9072, 0.4122, 0.9219, 0.406, 0.9354, 0.402, 0.9335, 0.4079, 0.9208, 0.2535, 0.9219, 0.2503, 0.9076, 0.2548, 0.9072, 0.2578, 0.9208, 0.4154, 0.9076, 0.4122, 0.9219, 0.4079, 0.9208, 0.4109, 0.9072, 0.2597, 0.9354, 0.2535, 0.9219, 0.2578, 0.9208, 0.2637, 0.9335, 0.4154, 0.893, 0.4154, 0.9076, 0.4109, 0.9072, 0.4109, 0.8934, 0.2688, 0.9476, 0.2597, 0.9354, 0.2637, 0.9335, 0.2722, 0.945, 0.4122, 0.8787, 0.4154, 0.893, 0.4109, 0.8934, 0.4079, 0.8798, 0.2803, 0.9579, 0.2688, 0.9476, 0.2722, 0.945, 0.2831, 0.9548, 0.406, 0.8652, 0.4122, 0.8787, 0.4079, 0.8798, 0.402, 0.8671, 0.2938, 0.966, 0.2803, 0.9579, 0.2831, 0.9548, 0.2959, 0.9625, 0.397, 0.853, 0.406, 0.8652, 0.402, 0.8671, 0.3935, 0.8556, 0.3088, 0.9716, 0.2938, 0.966, 0.2959, 0.9625, 0.3101, 0.9677, 0.3088, 0.829, 0.3247, 0.8261, 0.3252, 0.8302, 0.3101, 0.8329, 0.3855, 0.8427, 0.397, 0.853, 0.3935, 0.8556, 0.3826, 0.8458, 0.3247, 0.9745, 0.3088, 0.9716, 0.3101, 0.9677, 0.3252, 0.9704, 0.2938, 0.8346, 0.3088, 0.829, 0.3101, 0.8329, 0.2959, 0.8381, 0.372, 0.8346, 0.3855, 0.8427, 0.3826, 0.8458, 0.3698, 0.8381, 0.341, 0.9745, 0.3247, 0.9745, 0.3252, 0.9704, 0.3406, 0.9704, 0.2803, 0.8427, 0.2938, 0.8346, 0.2959, 0.8381, 0.2831, 0.8458, 0.4066, 0.9068, 0.4037, 0.9196, 0.3958, 0.9175, 0.3983, 0.9061, 0.2548, 0.8934, 0.2578, 0.8798, 0.262, 0.881, 0.2592, 0.8938, 0.402, 0.9335, 0.3935, 0.945, 0.3901, 0.9425, 0.3982, 0.9317, 0.2548, 0.9072, 0.2548, 0.8934, 0.2592, 0.8938, 0.2592, 0.9068, 0.4079, 0.9208, 0.402, 0.9335, 0.3982, 0.9317, 0.4037, 0.9196, 0.2578, 0.9208, 0.2548, 0.9072, 0.2592, 0.9068, 0.262, 0.9196, 0.4109, 0.9072, 0.4079, 0.9208, 0.4037, 0.9196, 0.4066, 0.9068, 0.2637, 0.9335, 0.2578, 0.9208, 0.262, 0.9196, 0.2676, 0.9317, 0.4109, 0.8934, 0.4109, 0.9072, 0.4066, 0.9068, 0.4066, 0.8938, 0.2722, 0.945, 0.2637, 0.9335, 0.2676, 0.9317, 0.2756, 0.9425, 0.4079, 0.8798, 0.4109, 0.8934, 0.4066, 0.8938, 0.4037, 0.881, 0.2831, 0.9548, 0.2722, 0.945, 0.2756, 0.9425, 0.2859, 0.9517, 0.402, 0.8671, 0.4079, 0.8798, 0.4037, 0.881, 0.3982, 0.8689, 0.2959, 0.9625, 0.2831, 0.9548, 0.2859, 0.9517, 0.298, 0.959, 0.3935, 0.8556, 0.402, 0.8671, 0.3982, 0.8689, 0.3901, 0.8581, 0.3101, 0.9677, 0.2959, 0.9625, 0.298, 0.959, 0.3114, 0.964, 0.3101, 0.8329, 0.3252, 0.8302, 0.3256, 0.8341, 0.3114, 0.8366, 0.3826, 0.8458, 0.3935, 0.8556, 0.3901, 0.8581, 0.3798, 0.8489, 0.3252, 0.9704, 0.3101, 0.9677, 0.3114, 0.964, 0.3256, 0.9665, 0.2959, 0.8381, 0.3101, 0.8329, 0.3114, 0.8366, 0.298, 0.8416, 0.3698, 0.8381, 0.3826, 0.8458, 0.3798, 0.8489, 0.3678, 0.8416, 0.3406, 0.9704, 0.3252, 0.9704, 0.3256, 0.9665, 0.3401, 0.9665, 0.2831, 0.8458, 0.2959, 0.8381, 0.298, 0.8416, 0.2859, 0.8489, 0.3556, 0.8329, 0.3698, 0.8381, 0.3678, 0.8416, 0.3544, 0.8366, 0.3556, 0.9677, 0.3406, 0.9704, 0.3401, 0.9665, 0.3544, 0.964, 0.2722, 0.8556, 0.2831, 0.8458, 0.2859, 0.8489, 0.2756, 0.8581, 0.3406, 0.8302, 0.3556, 0.8329, 0.3544, 0.8366, 0.3401, 0.8341, 0.3698, 0.9625, 0.3556, 0.9677, 0.3544, 0.964, 0.3678, 0.959, 0.2637, 0.8671, 0.2722, 0.8556, 0.2756, 0.8581, 0.2676, 0.8689, 0.3252, 0.8302, 0.3406, 0.8302, 0.3401, 0.8341, 0.3256, 0.8341, 0.3826, 0.9548, 0.3698, 0.9625, 0.3678, 0.959, 0.3798, 0.9517, 0.2578, 0.8798, 0.2637, 0.8671, 0.2676, 0.8689, 0.262, 0.881, 0.3909, 0.8724, 0.3958, 0.8831, 0.3909, 0.8845, 0.3864, 0.8746, 0.2676, 0.9317, 0.262, 0.9196, 0.2699, 0.9175, 0.2748, 0.9282, 0.4066, 0.8938, 0.4066, 0.9068, 0.3983, 0.9061, 0.3983, 0.8945, 0.2756, 0.9425, 0.2676, 0.9317, 0.2748, 0.9282, 0.282, 0.9378, 0.4037, 0.881, 0.4066, 0.8938, 0.3983, 0.8945, 0.3958, 0.8831, 0.2859, 0.9517, 0.2756, 0.9425, 0.282, 0.9378, 0.2911, 0.946, 0.3982, 0.8689, 0.4037, 0.881, 0.3958, 0.8831, 0.3909, 0.8724, 0.298, 0.959, 0.2859, 0.9517, 0.2911, 0.946, 0.3019, 0.9524, 0.3901, 0.8581, 0.3982, 0.8689, 0.3909, 0.8724, 0.3837, 0.8628, 0.3114, 0.964, 0.298, 0.959, 0.3019, 0.9524, 0.3138, 0.9569, 0.3114, 0.8366, 0.3256, 0.8341, 0.3264, 0.8415, 0.3138, 0.8437, 0.3798, 0.8489, 0.3901, 0.8581, 0.3837, 0.8628, 0.3746, 0.8546, 0.3256, 0.9665, 0.3114, 0.964, 0.3138, 0.9569, 0.3264, 0.9591, 0.298, 0.8416, 0.3114, 0.8366, 0.3138, 0.8437, 0.3019, 0.8482, 0.3678, 0.8416, 0.3798, 0.8489, 0.3746, 0.8546, 0.3639, 0.8482, 0.3401, 0.9665, 0.3256, 0.9665, 0.3264, 0.9591, 0.3393, 0.9591, 0.2859, 0.8489, 0.298, 0.8416, 0.3019, 0.8482, 0.2911, 0.8546, 0.3544, 0.8366, 0.3678, 0.8416, 0.3639, 0.8482, 0.352, 0.8437, 0.3544, 0.964, 0.3401, 0.9665, 0.3393, 0.9591, 0.352, 0.9569, 0.2756, 0.8581, 0.2859, 0.8489, 0.2911, 0.8546, 0.282, 0.8628, 0.3401, 0.8341, 0.3544, 0.8366, 0.352, 0.8437, 0.3393, 0.8415, 0.3678, 0.959, 0.3544, 0.964, 0.352, 0.9569, 0.3639, 0.9524, 0.2676, 0.8689, 0.2756, 0.8581, 0.282, 0.8628, 0.2748, 0.8724, 0.3256, 0.8341, 0.3401, 0.8341, 0.3393, 0.8415, 0.3264, 0.8415, 0.3798, 0.9517, 0.3678, 0.959, 0.3639, 0.9524, 0.3746, 0.946, 0.262, 0.881, 0.2676, 0.8689, 0.2748, 0.8724, 0.2699, 0.8831, 0.3901, 0.9425, 0.3798, 0.9517, 0.3746, 0.946, 0.3837, 0.9378, 0.2592, 0.8938, 0.262, 0.881, 0.2699, 0.8831, 0.2674, 0.8945, 0.3982, 0.9317, 0.3901, 0.9425, 0.3837, 0.9378, 0.3909, 0.9282, 0.2592, 0.9068, 0.2592, 0.8938, 0.2674, 0.8945, 0.2674, 0.9061, 0.4037, 0.9196, 0.3982, 0.9317, 0.3909, 0.9282, 0.3958, 0.9175, 0.262, 0.9196, 0.2592, 0.9068, 0.2674, 0.9061, 0.2699, 0.9175, 0.3153, 0.8482, 0.3269, 0.8461, 0.3388, 0.8461, 0.3505, 0.8482, 0.3615, 0.8522, 0.3713, 0.8582, 0.3798, 0.8657, 0.3864, 0.8746, 0.3909, 0.8845, 0.3932, 0.895, 0.3932, 0.9056, 0.3909, 0.9161, 0.3864, 0.926, 0.3798, 0.9349, 0.3713, 0.9424, 0.3615, 0.9484, 0.3505, 0.9524, 0.3388, 0.9545, 0.3269, 0.9545, 0.3153, 0.9524, 0.3043, 0.9484, 0.2944, 0.9424, 0.286, 0.9349, 0.2794, 0.926, 0.2748, 0.9161, 0.2725, 0.9056, 0.2725, 0.895, 0.2748, 0.8845, 0.2794, 0.8746, 0.286, 0.8657, 0.2944, 0.8582, 0.3043, 0.8522, 0.3019, 0.9524, 0.2911, 0.946, 0.2944, 0.9424, 0.3043, 0.9484, 0.3837, 0.8628, 0.3909, 0.8724, 0.3864, 0.8746, 0.3798, 0.8657, 0.3138, 0.9569, 0.3019, 0.9524, 0.3043, 0.9484, 0.3153, 0.9524, 0.3138, 0.8437, 0.3264, 0.8415, 0.3269, 0.8461, 0.3153, 0.8482, 0.3746, 0.8546, 0.3837, 0.8628, 0.3798, 0.8657, 0.3713, 0.8582, 0.3264, 0.9591, 0.3138, 0.9569, 0.3153, 0.9524, 0.3269, 0.9545, 0.3019, 0.8482, 0.3138, 0.8437, 0.3153, 0.8482, 0.3043, 0.8522, 0.3639, 0.8482, 0.3746, 0.8546, 0.3713, 0.8582, 0.3615, 0.8522, 0.3393, 0.9591, 0.3264, 0.9591, 0.3269, 0.9545, 0.3388, 0.9545, 0.2911, 0.8546, 0.3019, 0.8482, 0.3043, 0.8522, 0.2944, 0.8582, 0.352, 0.8437, 0.3639, 0.8482, 0.3615, 0.8522, 0.3505, 0.8482, 0.352, 0.9569, 0.3393, 0.9591, 0.3388, 0.9545, 0.3505, 0.9524, 0.282, 0.8628, 0.2911, 0.8546, 0.2944, 0.8582, 0.286, 0.8657, 0.3393, 0.8415, 0.352, 0.8437, 0.3505, 0.8482, 0.3388, 0.8461, 0.3639, 0.9524, 0.352, 0.9569, 0.3505, 0.9524, 0.3615, 0.9484, 0.2748, 0.8724, 0.282, 0.8628, 0.286, 0.8657, 0.2794, 0.8746, 0.3264, 0.8415, 0.3393, 0.8415, 0.3388, 0.8461, 0.3269, 0.8461, 0.3746, 0.946, 0.3639, 0.9524, 0.3615, 0.9484, 0.3713, 0.9424, 0.2699, 0.8831, 0.2748, 0.8724, 0.2794, 0.8746, 0.2748, 0.8845, 0.3837, 0.9378, 0.3746, 0.946, 0.3713, 0.9424, 0.3798, 0.9349, 0.2674, 0.8945, 0.2699, 0.8831, 0.2748, 0.8845, 0.2725, 0.895, 0.3909, 0.9282, 0.3837, 0.9378, 0.3798, 0.9349, 0.3864, 0.926, 0.2674, 0.9061, 0.2674, 0.8945, 0.2725, 0.895, 0.2725, 0.9056, 0.3958, 0.9175, 0.3909, 0.9282, 0.3864, 0.926, 0.3909, 0.9161, 0.2699, 0.9175, 0.2674, 0.9061, 0.2725, 0.9056, 0.2748, 0.9161, 0.3983, 0.9061, 0.3958, 0.9175, 0.3909, 0.9161, 0.3932, 0.9056, 0.2748, 0.9282, 0.2699, 0.9175, 0.2748, 0.9161, 0.2794, 0.926, 0.3983, 0.8945, 0.3983, 0.9061, 0.3932, 0.9056, 0.3932, 0.895, 0.282, 0.9378, 0.2748, 0.9282, 0.2794, 0.926, 0.286, 0.9349, 0.3958, 0.8831, 0.3983, 0.8945, 0.3932, 0.895, 0.3909, 0.8845, 0.2911, 0.946, 0.282, 0.9378, 0.286, 0.9349, 0.2944, 0.9424, 0.5912, 0.00653, 0.6106, 0.00653, 0.6106, 0.2584, 0.5912, 0.2584, 0.6106, 0.00653, 0.6335, 0.00653, 0.6335, 0.2584, 0.6106, 0.2584, 0.6335, 0.00653, 0.6589, 0.00653, 0.6589, 0.2584, 0.6335, 0.2584, 0.6589, 0.00653, 0.6858, 0.00653, 0.6858, 0.2584, 0.6589, 0.2584, 0.6858, 0.00653, 0.7133, 0.00653, 0.7133, 0.2584, 0.6858, 0.2584, 0.7133, 0.00653, 0.7402, 0.00653, 0.7402, 0.2584, 0.7133, 0.2584, 0.7402, 0.00653, 0.7656, 0.00653, 0.7656, 0.2584, 0.7402, 0.2584, 0.7656, 0.00653, 0.7884, 0.00653, 0.7884, 0.2584, 0.7656, 0.2584, 0.7884, 0.00653, 0.8079, 0.00653, 0.8079, 0.2584, 0.7884, 0.2584, 0.9956, 0.2677, 0.9727, 0.2677, 0.9727, 0.01585, 0.9956, 0.01585, 0.9727, 0.2677, 0.9473, 0.2677, 0.9473, 0.01585, 0.9727, 0.01585, 0.9473, 0.2677, 0.9204, 0.2677, 0.9204, 0.01585, 0.9473, 0.01585, 0.9204, 0.2677, 0.8929, 0.2677, 0.8929, 0.01585, 0.9204, 0.01585, 0.8929, 0.2677, 0.866, 0.2677, 0.866, 0.01585, 0.8929, 0.01585, 0.866, 0.2677, 0.8406, 0.2677, 0.8406, 0.01585, 0.866, 0.01585, 0.8406, 0.2677, 0.8177, 0.2677, 0.8177, 0.01585, 0.8406, 0.01585, 0.004931, 0.5329, 0.02777, 0.5329, 0.02777, 0.7847, 0.004931, 0.7847, 0.02777, 0.5329, 0.05316, 0.5329, 0.05316, 0.7847, 0.02777, 0.7847, 0.05316, 0.5329, 0.0801, 0.5329, 0.0801, 0.7847, 0.05316, 0.7847, 0.0801, 0.5329, 0.1076, 0.5329, 0.1076, 0.7847, 0.0801, 0.7847, 0.1076, 0.5329, 0.1345, 0.5329, 0.1345, 0.7847, 0.1076, 0.7847, 0.1345, 0.5329, 0.1599, 0.5329, 0.1599, 0.7847, 0.1345, 0.7847, 0.1599, 0.5329, 0.1827, 0.5329, 0.1827, 0.7847, 0.1599, 0.7847, 0.1827, 0.5329, 0.2022, 0.5329, 0.2022, 0.7847, 0.1827, 0.7847, 0.5907, 0.555, 0.6136, 0.555, 0.6136, 0.8069, 0.5907, 0.8069, 0.6136, 0.555, 0.6389, 0.555, 0.6389, 0.8069, 0.6136, 0.8069, 0.6389, 0.555, 0.6659, 0.555, 0.6659, 0.8069, 0.6389, 0.8069, 0.6659, 0.555, 0.6934, 0.555, 0.6934, 0.8069, 0.6659, 0.8069, 0.6934, 0.555, 0.7203, 0.555, 0.7203, 0.8069, 0.6934, 0.8069, 0.7203, 0.555, 0.7457, 0.555, 0.7457, 0.8069, 0.7203, 0.8069, 0.9727, 0.01585, 0.9727, 0.00653, 0.9956, 0.00653, 0.9956, 0.01585, 0.7457, 0.555, 0.7685, 0.555, 0.7685, 0.8069, 0.7457, 0.8069, 0.7685, 0.555, 0.788, 0.555, 0.788, 0.8069, 0.7685, 0.8069, 0.27, 0.07223, 0.2806, 0.09503, 0.2859, 0.1192, 0.2859, 0.1439, 0.2806, 0.1681, 0.27, 0.191, 0.2548, 0.2115, 0.2354, 0.2289, 0.2125, 0.2426, 0.1871, 0.2521, 0.1602, 0.2569, 0.1327, 0.2569, 0.1058, 0.2521, 0.08038, 0.2426, 0.05754, 0.2289, 0.03811, 0.2115, 0.02285, 0.191, 0.01233, 0.1681, 0.006974, 0.1439, 0.006974, 0.1192, 0.01233, 0.09503, 0.02285, 0.07223, 0.03811, 0.0517, 0.05754, 0.03424, 0.08038, 0.02053, 0.1058, 0.01108, 0.1327, 0.006266, 0.1602, 0.006266, 0.1871, 0.01108, 0.2125, 0.02053, 0.2354, 0.03424, 0.2548, 0.0517, 0.02285, 0.4541, 0.03038, 0.4505, 0.04471, 0.4698, 0.03811, 0.4747, 0.0801, 0.7847, 0.0801, 0.7941, 0.05316, 0.7941, 0.05316, 0.7847, 0.6934, 0.8069, 0.6934, 0.8162, 0.6659, 0.8162, 0.6659, 0.8069, 0.7402, 0.2584, 0.7402, 0.2677, 0.7133, 0.2677, 0.7133, 0.2584, 0.8406, 0.01585, 0.8406, 0.00653, 0.866, 0.00653, 0.866, 0.01585, 0.2022, 0.7847, 0.2022, 0.7941, 0.1827, 0.7941, 0.1827, 0.7847, 0.6335, 0.2584, 0.6335, 0.2677, 0.6106, 0.2677, 0.6106, 0.2584, 0.9473, 0.01585, 0.9473, 0.00653, 0.9727, 0.00653, 0.9727, 0.01585, 0.1076, 0.7847, 0.1076, 0.7941, 0.0801, 0.7941, 0.0801, 0.7847, 0.7203, 0.8069, 0.7203, 0.8162, 0.6934, 0.8162, 0.6934, 0.8069, 0.7656, 0.2584, 0.7656, 0.2677, 0.7402, 0.2677, 0.7402, 0.2584, 0.8177, 0.01585, 0.8177, 0.00653, 0.8406, 0.00653, 0.8406, 0.01585, 0.6136, 0.8069, 0.6136, 0.8162, 0.5907, 0.8162, 0.5907, 0.8069, 0.6589, 0.2584, 0.6589, 0.2677, 0.6335, 0.2677, 0.6335, 0.2584, 0.9204, 0.01585, 0.9204, 0.00653, 0.9473, 0.00653, 0.9473, 0.01585, 0.1345, 0.7847, 0.1345, 0.7941, 0.1076, 0.7941, 0.1076, 0.7847, 0.7457, 0.8069, 0.7457, 0.8162, 0.7203, 0.8162, 0.7203, 0.8069, 0.7884, 0.2584, 0.7884, 0.2677, 0.7656, 0.2677, 0.7656, 0.2584, 0.02777, 0.7847, 0.02777, 0.7941, 0.004931, 0.7941, 0.004931, 0.7847, 0.6389, 0.8069, 0.6389, 0.8162, 0.6136, 0.8162, 0.6136, 0.8069, 0.6858, 0.2584, 0.6858, 0.2677, 0.6589, 0.2677, 0.6589, 0.2584, 0.8929, 0.01585, 0.8929, 0.00653, 0.9204, 0.00653, 0.9204, 0.01585, 0.1599, 0.7847, 0.1599, 0.7941, 0.1345, 0.7941, 0.1345, 0.7847, 0.7685, 0.8069, 0.7685, 0.8162, 0.7457, 0.8162, 0.7457, 0.8069, 0.8079, 0.2584, 0.8079, 0.2677, 0.7884, 0.2677, 0.7884, 0.2584, 0.05316, 0.7847, 0.05316, 0.7941, 0.02777, 0.7941, 0.02777, 0.7847, 0.6659, 0.8069, 0.6659, 0.8162, 0.6389, 0.8162, 0.6389, 0.8069, 0.7133, 0.2584, 0.7133, 0.2677, 0.6858, 0.2677, 0.6858, 0.2584, 0.866, 0.01585, 0.866, 0.00653, 0.8929, 0.00653, 0.8929, 0.01585, 0.1827, 0.7847, 0.1827, 0.7941, 0.1599, 0.7941, 0.1599, 0.7847, 0.6106, 0.2584, 0.6106, 0.2677, 0.5912, 0.2677, 0.5912, 0.2584, 0.788, 0.8069, 0.788, 0.8162, 0.7685, 0.8162, 0.7685, 0.8069, 0.01547, 0.3832, 0.0214, 0.3837, 0.0214, 0.4058, 0.01547, 0.4064, 0.2859, 0.4071, 0.2774, 0.4064, 0.2774, 0.3832, 0.2859, 0.3824, 0.03811, 0.3149, 0.04471, 0.3197, 0.03038, 0.339, 0.02285, 0.3354, 0.01233, 0.4313, 0.02051, 0.4291, 0.03038, 0.4505, 0.02285, 0.4541, 0.2806, 0.4313, 0.2724, 0.4291, 0.2774, 0.4064, 0.2859, 0.4071, 0.05754, 0.2974, 0.06296, 0.3034, 0.04471, 0.3197, 0.03811, 0.3149, 0.006974, 0.4071, 0.01547, 0.4064, 0.02051, 0.4291, 0.01233, 0.4313, 0.27, 0.4541, 0.2625, 0.4505, 0.2724, 0.4291, 0.2806, 0.4313, 0.08038, 0.2837, 0.08441, 0.2905, 0.06296, 0.3034, 0.05754, 0.2974, 0.006974, 0.3824, 0.01547, 0.3832, 0.01547, 0.4064, 0.006974, 0.4071, 0.2548, 0.4747, 0.2482, 0.4698, 0.2625, 0.4505, 0.27, 0.4541, 0.1058, 0.2743, 0.1082, 0.2816, 0.08441, 0.2905, 0.08038, 0.2837, 0.01233, 0.3582, 0.02051, 0.3604, 0.01547, 0.3832, 0.006974, 0.3824, 0.2354, 0.4921, 0.2299, 0.4862, 0.2482, 0.4698, 0.2548, 0.4747, 0.1327, 0.2694, 0.1335, 0.2771, 0.1082, 0.2816, 0.1058, 0.2743, 0.02285, 0.3354, 0.03038, 0.339, 0.02051, 0.3604, 0.01233, 0.3582, 0.2125, 0.5058, 0.2085, 0.4991, 0.2299, 0.4862, 0.2354, 0.4921, 0.1602, 0.2694, 0.1593, 0.2771, 0.1335, 0.2771, 0.1327, 0.2694, 0.1871, 0.5153, 0.1846, 0.5079, 0.2085, 0.4991, 0.2125, 0.5058, 0.1871, 0.2743, 0.1846, 0.2816, 0.1593, 0.2771, 0.1602, 0.2694, 0.1602, 0.5201, 0.1593, 0.5125, 0.1846, 0.5079, 0.1871, 0.5153, 0.2125, 0.2837, 0.2085, 0.2905, 0.1846, 0.2816, 0.1871, 0.2743, 0.1327, 0.5201, 0.1335, 0.5125, 0.1593, 0.5125, 0.1602, 0.5201, 0.2354, 0.2974, 0.2299, 0.3034, 0.2085, 0.2905, 0.2125, 0.2837, 0.1058, 0.5153, 0.1082, 0.5079, 0.1335, 0.5125, 0.1327, 0.5201, 0.2548, 0.3149, 0.2482, 0.3197, 0.2299, 0.3034, 0.2354, 0.2974, 0.08038, 0.5058, 0.08441, 0.4991, 0.1082, 0.5079, 0.1058, 0.5153, 0.27, 0.3354, 0.2625, 0.339, 0.2482, 0.3197, 0.2548, 0.3149, 0.05754, 0.4921, 0.06296, 0.4862, 0.08441, 0.4991, 0.08038, 0.5058, 0.2806, 0.3582, 0.2724, 0.3604, 0.2625, 0.339, 0.27, 0.3354, 0.03811, 0.4747, 0.04471, 0.4698, 0.06296, 0.4862, 0.05754, 0.4921, 0.2859, 0.3824, 0.2774, 0.3832, 0.2724, 0.3604, 0.2806, 0.3582, 0.1829, 0.5028, 0.1798, 0.4936, 0.2007, 0.4859, 0.2057, 0.4943, 0.2482, 0.4698, 0.2436, 0.4664, 0.2573, 0.448, 0.2625, 0.4505, 0.1082, 0.2816, 0.11, 0.2867, 0.08722, 0.2952, 0.08441, 0.2905, 0.02051, 0.3604, 0.02621, 0.362, 0.0214, 0.3837, 0.01547, 0.3832, 0.2299, 0.4862, 0.2262, 0.482, 0.2436, 0.4664, 0.2482, 0.4698, 0.1335, 0.2771, 0.1341, 0.2824, 0.11, 0.2867, 0.1082, 0.2816, 0.03038, 0.339, 0.03563, 0.3415, 0.02621, 0.362, 0.02051, 0.3604, 0.2085, 0.4991, 0.2057, 0.4943, 0.2262, 0.482, 0.2299, 0.4862, 0.1593, 0.2771, 0.1588, 0.2824, 0.1341, 0.2824, 0.1335, 0.2771, 0.1846, 0.5079, 0.1829, 0.5028, 0.2057, 0.4943, 0.2085, 0.4991, 0.1846, 0.2816, 0.1829, 0.2867, 0.1588, 0.2824, 0.1593, 0.2771, 0.1593, 0.5125, 0.1588, 0.5071, 0.1829, 0.5028, 0.1846, 0.5079, 0.2085, 0.2905, 0.2057, 0.2952, 0.1829, 0.2867, 0.1846, 0.2816, 0.1335, 0.5125, 0.1341, 0.5071, 0.1588, 0.5071, 0.1593, 0.5125, 0.2299, 0.3034, 0.2262, 0.3075, 0.2057, 0.2952, 0.2085, 0.2905, 0.1082, 0.5079, 0.11, 0.5028, 0.1341, 0.5071, 0.1335, 0.5125, 0.2482, 0.3197, 0.2436, 0.3231, 0.2262, 0.3075, 0.2299, 0.3034, 0.08441, 0.4991, 0.08722, 0.4943, 0.11, 0.5028, 0.1082, 0.5079, 0.2625, 0.339, 0.2573, 0.3415, 0.2436, 0.3231, 0.2482, 0.3197, 0.06296, 0.4862, 0.06674, 0.482, 0.08722, 0.4943, 0.08441, 0.4991, 0.2724, 0.3604, 0.2667, 0.362, 0.2573, 0.3415, 0.2625, 0.339, 0.04471, 0.4698, 0.04932, 0.4664, 0.06674, 0.482, 0.06296, 0.4862, 0.2774, 0.3832, 0.2715, 0.3837, 0.2667, 0.362, 0.2724, 0.3604, 0.03038, 0.4505, 0.03563, 0.448, 0.04932, 0.4664, 0.04471, 0.4698, 0.2774, 0.4064, 0.2715, 0.4058, 0.2715, 0.3837, 0.2774, 0.3832, 0.04471, 0.3197, 0.04932, 0.3231, 0.03563, 0.3415, 0.03038, 0.339, 0.02051, 0.4291, 0.02621, 0.4275, 0.03563, 0.448, 0.03038, 0.4505, 0.2724, 0.4291, 0.2667, 0.4275, 0.2715, 0.4058, 0.2774, 0.4064, 0.06296, 0.3034, 0.06674, 0.3075, 0.04932, 0.3231, 0.04471, 0.3197, 0.01547, 0.4064, 0.0214, 0.4058, 0.02621, 0.4275, 0.02051, 0.4291, 0.2625, 0.4505, 0.2573, 0.448, 0.2667, 0.4275, 0.2724, 0.4291, 0.08441, 0.2905, 0.08722, 0.2952, 0.06674, 0.3075, 0.06296, 0.3034, 0.1131, 0.4936, 0.1156, 0.4861, 0.136, 0.4897, 0.1352, 0.4976, 0.1829, 0.2867, 0.1798, 0.2959, 0.1577, 0.2919, 0.1588, 0.2824, 0.1588, 0.5071, 0.1577, 0.4976, 0.1798, 0.4936, 0.1829, 0.5028, 0.2057, 0.2952, 0.2007, 0.3036, 0.1798, 0.2959, 0.1829, 0.2867, 0.1341, 0.5071, 0.1352, 0.4976, 0.1577, 0.4976, 0.1588, 0.5071, 0.2262, 0.3075, 0.2194, 0.3149, 0.2007, 0.3036, 0.2057, 0.2952, 0.11, 0.5028, 0.1131, 0.4936, 0.1352, 0.4976, 0.1341, 0.5071, 0.2436, 0.3231, 0.2353, 0.3292, 0.2194, 0.3149, 0.2262, 0.3075, 0.08722, 0.4943, 0.09224, 0.4859, 0.1131, 0.4936, 0.11, 0.5028, 0.2573, 0.3415, 0.2479, 0.3461, 0.2353, 0.3292, 0.2436, 0.3231, 0.06674, 0.482, 0.0735, 0.4746, 0.09224, 0.4859, 0.08722, 0.4943, 0.2667, 0.362, 0.2565, 0.3648, 0.2479, 0.3461, 0.2573, 0.3415, 0.04932, 0.4664, 0.05756, 0.4603, 0.0735, 0.4746, 0.06674, 0.482, 0.2715, 0.3837, 0.2609, 0.3846, 0.2565, 0.3648, 0.2667, 0.362, 0.03563, 0.448, 0.04503, 0.4435, 0.05756, 0.4603, 0.04932, 0.4664, 0.2715, 0.4058, 0.2609, 0.4049, 0.2609, 0.3846, 0.2715, 0.3837, 0.04932, 0.3231, 0.05756, 0.3292, 0.04504, 0.3461, 0.03563, 0.3415, 0.02621, 0.4275, 0.03641, 0.4248, 0.04503, 0.4435, 0.03563, 0.448, 0.2667, 0.4275, 0.2565, 0.4248, 0.2609, 0.4049, 0.2715, 0.4058, 0.06674, 0.3075, 0.0735, 0.3149, 0.05756, 0.3292, 0.04932, 0.3231, 0.0214, 0.4058, 0.03201, 0.4049, 0.03641, 0.4248, 0.02621, 0.4275, 0.2573, 0.448, 0.2479, 0.4435, 0.2565, 0.4248, 0.2667, 0.4275, 0.08722, 0.2952, 0.09224, 0.3036, 0.0735, 0.3149, 0.06674, 0.3075, 0.0214, 0.3837, 0.03201, 0.3846, 0.03201, 0.4049, 0.0214, 0.4058, 0.2436, 0.4664, 0.2353, 0.4603, 0.2479, 0.4435, 0.2573, 0.448, 0.11, 0.2867, 0.1131, 0.2959, 0.09224, 0.3036, 0.08722, 0.2952, 0.02621, 0.362, 0.03641, 0.3648, 0.03201, 0.3846, 0.0214, 0.3837, 0.2262, 0.482, 0.2194, 0.4746, 0.2353, 0.4603, 0.2436, 0.4664, 0.1341, 0.2824, 0.1352, 0.2919, 0.1131, 0.2959, 0.11, 0.2867, 0.03563, 0.3415, 0.04504, 0.3461, 0.03641, 0.3648, 0.02621, 0.362, 0.2057, 0.4943, 0.2007, 0.4859, 0.2194, 0.4746, 0.2262, 0.482, 0.1588, 0.2824, 0.1577, 0.2919, 0.1352, 0.2919, 0.1341, 0.2824, 0.0, 0.0, 0.0, 0.0, 0.0, 0.0, 0.0, 0.0, 0.2353, 0.3292, 0.2285, 0.3342, 0.2138, 0.321, 0.2194, 0.3149, 0.09224, 0.4859, 0.09639, 0.4789, 0.1156, 0.4861, 0.1131, 0.4936, 0.2479, 0.3461, 0.2401, 0.3498, 0.2285, 0.3342, 0.2353, 0.3292, 0.0735, 0.4746, 0.07908, 0.4685, 0.09639, 0.4789, 0.09224, 0.4859, 0.2565, 0.3648, 0.2481, 0.3671, 0.2401, 0.3498, 0.2479, 0.3461, 0.05756, 0.4603, 0.06436, 0.4553, 0.07908, 0.4685, 0.0735, 0.4746, 0.2609, 0.3846, 0.2521, 0.3854, 0.2481, 0.3671, 0.2565, 0.3648, 0.04503, 0.4435, 0.0528, 0.4397, 0.06436, 0.4553, 0.05756, 0.4603, 0.2609, 0.4049, 0.2521, 0.4041, 0.2521, 0.3854, 0.2609, 0.3846, 0.05756, 0.3292, 0.06436, 0.3342, 0.0528, 0.3498, 0.04504, 0.3461, 0.03641, 0.4248, 0.04483, 0.4225, 0.0528, 0.4397, 0.04503, 0.4435, 0.2565, 0.4248, 0.2481, 0.4225, 0.2521, 0.4041, 0.2609, 0.4049, 0.0735, 0.3149, 0.07908, 0.321, 0.06436, 0.3342, 0.05756, 0.3292, 0.03201, 0.4049, 0.04077, 0.4041, 0.04483, 0.4225, 0.03641, 0.4248, 0.2479, 0.4435, 0.2401, 0.4397, 0.2481, 0.4225, 0.2565, 0.4248, 0.09224, 0.3036, 0.09639, 0.3106, 0.07908, 0.321, 0.0735, 0.3149, 0.03201, 0.3846, 0.04077, 0.3854, 0.04077, 0.4041, 0.03201, 0.4049, 0.2353, 0.4603, 0.2285, 0.4553, 0.2401, 0.4397, 0.2479, 0.4435, 0.1131, 0.2959, 0.1156, 0.3035, 0.09639, 0.3106, 0.09224, 0.3036, 0.03641, 0.3648, 0.04483, 0.3671, 0.04077, 0.3854, 0.03201, 0.3846, 0.2194, 0.4746, 0.2138, 0.4685, 0.2285, 0.4553, 0.2353, 0.4603, 0.1352, 0.2919, 0.136, 0.2998, 0.1156, 0.3035, 0.1131, 0.2959, 0.04504, 0.3461, 0.0528, 0.3498, 0.04483, 0.3671, 0.03641, 0.3648, 0.2007, 0.4859, 0.1965, 0.4789, 0.2138, 0.4685, 0.2194, 0.4746, 0.1577, 0.2919, 0.1569, 0.2998, 0.136, 0.2998, 0.1352, 0.2919, 0.1798, 0.4936, 0.1773, 0.4861, 0.1965, 0.4789, 0.2007, 0.4859, 0.1798, 0.2959, 0.1773, 0.3035, 0.1569, 0.2998, 0.1577, 0.2919, 0.1577, 0.4976, 0.1569, 0.4897, 0.1773, 0.4861, 0.1798, 0.4936, 0.2007, 0.3036, 0.1965, 0.3106, 0.1773, 0.3035, 0.1798, 0.2959, 0.1352, 0.4976, 0.136, 0.4897, 0.1569, 0.4897, 0.1577, 0.4976, 0.2194, 0.3149, 0.2138, 0.321, 0.1965, 0.3106, 0.2007, 0.3036, 0.0609, 0.9844, 0.07187, 0.966, 0.08689, 0.9716, 0.08013, 0.9916, 0.0, 0.0, 0.0, 0.0, 0.0, 0.0, 0.0, 0.0, 0.0, 0.0, 0.0, 0.0, 0.0, 0.0, 0.0, 0.0, 0.0, 0.0, 0.0, 0.0, 0.0, 0.0, 0.0, 0.0, 0.0, 0.0, 0.0, 0.0, 0.0, 0.0, 0.0, 0.0, 0.0, 0.0, 0.0, 0.0, 0.0, 0.0, 0.0, 0.0, 0.0, 0.0, 0.0, 0.0, 0.0, 0.0, 0.0, 0.0, 0.0, 0.0, 0.0, 0.0, 0.0, 0.0, 0.0, 0.0, 0.0, 0.0, 0.0, 0.0, 0.0, 0.0, 0.0, 0.0, 0.0, 0.0, 0.0, 0.0, 0.0, 0.0, 0.0, 0.0, 0.0, 0.0, 0.0, 0.0, 0.0, 0.0, 0.0, 0.0, 0.0, 0.0, 0.0, 0.0, 0.0, 0.0, 0.0, 0.0, 0.0, 0.0, 0.0, 0.0, 0.0, 0.0, 0.0, 0.0, 0.0, 0.0, 0.0, 0.0, 0.0, 0.0, 0.0, 0.0, 0.0, 0.0, 0.0, 0.0, 0.0, 0.0, 0.0, 0.0, 0.0, 0.0, 0.0, 0.0, 0.0, 0.0, 0.0, 0.0, 0.0, 0.0, 0.0, 0.0, 0.0, 0.0, 0.0, 0.0, 0.0, 0.0, 0.0, 0.0, 0.0, 0.0, 0.0, 0.0, 0.0, 0.0, 0.0, 0.0, 0.0, 0.0, 0.0, 0.0, 0.0, 0.0, 0.0, 0.0, 0.0, 0.0, 0.0, 0.0, 0.0, 0.0, 0.0, 0.0, 0.0, 0.0, 0.0, 0.0, 0.0, 0.0, 0.0, 0.0, 0.0, 0.0, 0.0, 0.0, 0.0, 0.0, 0.0, 0.0, 0.0, 0.0, 0.0, 0.0, 0.0, 0.0, 0.0, 0.0, 0.0, 0.0, 0.0, 0.0, 0.0, 0.0, 0.0, 0.0, 0.0, 0.0, 0.0, 0.0, 0.0, 0.0, 0.0, 0.0, 0.0, 0.0, 0.0, 0.0, 0.0, 0.0, 0.0, 0.0, 0.0, 0.0, 0.0, 0.0, 0.0, 0.0, 0.0, 0.0, 0.0, 0.0, 0.0, 0.0, 0.0, 0.0, 0.0, 0.0, 0.0, 0.0, 0.0, 0.0, 0.0, 0.0, 0.0, 0.0, 0.0, 0.0, 0.0, 0.0, 0.0, 0.0, 0.0, 0.0, 0.0, 0.0, 0.0, 0.0, 0.0, 0.0, 0.0, 0.0, 0.0, 0.0, 0.0, 0.0, 0.135, 0.9716, 0.1337, 0.9677, 0.1479, 0.9625, 0.15, 0.966, 0.161, 0.9844, 0.15, 0.966, 0.1636, 0.9579, 0.1783, 0.9741, 0.1214, 0.8053, 0.1191, 0.8261, 0.1028, 0.8261, 0.1005, 0.8053, 0.04359, 0.9741, 0.05835, 0.9579, 0.07187, 0.966, 0.0609, 0.9844, 0.1418, 0.9916, 0.135, 0.9716, 0.15, 0.966, 0.161, 0.9844, 0.1418, 0.809, 0.135, 0.829, 0.1191, 0.8261, 0.1214, 0.8053, 0.02888, 0.9608, 0.04685, 0.9476, 0.05835, 0.9579, 0.04359, 0.9741, 0.1214, 0.9953, 0.1191, 0.9745, 0.135, 0.9716, 0.1418, 0.9916, 0.161, 0.8162, 0.15, 0.8346, 0.135, 0.829, 0.1418, 0.809, 0.01731, 0.9453, 0.03782, 0.9354, 0.04685, 0.9476, 0.02888, 0.9608, 0.1005, 0.9953, 0.1028, 0.9745, 0.1191, 0.9745, 0.1214, 0.9953, 0.1783, 0.8265, 0.1636, 0.8427, 0.15, 0.8346, 0.161, 0.8162, 0.009345, 0.928, 0.0316, 0.9219, 0.03782, 0.9354, 0.01731, 0.9453, 0.193, 0.8398, 0.1751, 0.853, 0.1636, 0.8427, 0.1783, 0.8265, 0.005284, 0.9097, 0.02843, 0.9076, 0.0316, 0.9219, 0.009345, 0.928, 0.2046, 0.8553, 0.1841, 0.8652, 0.1751, 0.853, 0.193, 0.8398, 0.005284, 0.8909, 0.02843, 0.893, 0.02843, 0.9076, 0.005284, 0.9097, 0.2126, 0.8726, 0.1903, 0.8787, 0.1841, 0.8652, 0.2046, 0.8553, 0.009345, 0.8726, 0.0316, 0.8787, 0.02843, 0.893, 0.005284, 0.8909, 0.2166, 0.8909, 0.1935, 0.893, 0.1903, 0.8787, 0.2126, 0.8726, 0.01731, 0.8553, 0.03782, 0.8652, 0.0316, 0.8787, 0.009345, 0.8726, 0.2166, 0.9097, 0.1935, 0.9076, 0.1935, 0.893, 0.2166, 0.8909, 0.02888, 0.8398, 0.04685, 0.853, 0.03782, 0.8652, 0.01731, 0.8553, 0.2126, 0.928, 0.1903, 0.9219, 0.1935, 0.9076, 0.2166, 0.9097, 0.04359, 0.8265, 0.05835, 0.8427, 0.04685, 0.853, 0.02888, 0.8398, 0.2046, 0.9453, 0.1841, 0.9354, 0.1903, 0.9219, 0.2126, 0.928, 0.0609, 0.8162, 0.07187, 0.8346, 0.05835, 0.8427, 0.04359, 0.8265, 0.193, 0.9608, 0.1751, 0.9476, 0.1841, 0.9354, 0.2046, 0.9453, 0.08013, 0.809, 0.08689, 0.829, 0.07187, 0.8346, 0.0609, 0.8162, 0.08013, 0.9916, 0.08689, 0.9716, 0.1028, 0.9745, 0.1005, 0.9953, 0.1783, 0.9741, 0.1636, 0.9579, 0.1751, 0.9476, 0.193, 0.9608, 0.1005, 0.8053, 0.1028, 0.8261, 0.08689, 0.829, 0.08013, 0.809, 0.1716, 0.8556, 0.1682, 0.8581, 0.1579, 0.8489, 0.1607, 0.8458, 0.135, 0.829, 0.1337, 0.8329, 0.1186, 0.8302, 0.1191, 0.8261, 0.04685, 0.9476, 0.05033, 0.945, 0.0612, 0.9548, 0.05835, 0.9579, 0.1191, 0.9745, 0.1186, 0.9704, 0.1337, 0.9677, 0.135, 0.9716, 0.15, 0.8346, 0.1479, 0.8381, 0.1337, 0.8329, 0.135, 0.829, 0.03782, 0.9354, 0.04179, 0.9335, 0.05033, 0.945, 0.04685, 0.9476, 0.1028, 0.9745, 0.1033, 0.9704, 0.1186, 0.9704, 0.1191, 0.9745, 0.1636, 0.8427, 0.1607, 0.8458, 0.1479, 0.8381, 0.15, 0.8346, 0.0316, 0.9219, 0.0359, 0.9208, 0.04179, 0.9335, 0.03782, 0.9354, 0.1751, 0.853, 0.1716, 0.8556, 0.1607, 0.8458, 0.1636, 0.8427, 0.02843, 0.9076, 0.0329, 0.9072, 0.0359, 0.9208, 0.0316, 0.9219, 0.1841, 0.8652, 0.1801, 0.8671, 0.1716, 0.8556, 0.1751, 0.853, 0.02843, 0.893, 0.0329, 0.8934, 0.0329, 0.9072, 0.02843, 0.9076, 0.1903, 0.8787, 0.186, 0.8798, 0.1801, 0.8671, 0.1841, 0.8652, 0.0316, 0.8787, 0.0359, 0.8798, 0.0329, 0.8934, 0.02843, 0.893, 0.1935, 0.893, 0.189, 0.8934, 0.186, 0.8798, 0.1903, 0.8787, 0.03782, 0.8652, 0.04179, 0.8671, 0.0359, 0.8798, 0.0316, 0.8787, 0.1935, 0.9076, 0.189, 0.9072, 0.189, 0.8934, 0.1935, 0.893, 0.04685, 0.853, 0.05033, 0.8556, 0.04179, 0.8671, 0.03782, 0.8652, 0.1903, 0.9219, 0.186, 0.9208, 0.189, 0.9072, 0.1935, 0.9076, 0.05835, 0.8427, 0.0612, 0.8458, 0.05033, 0.8556, 0.04685, 0.853, 0.1841, 0.9354, 0.1801, 0.9335, 0.186, 0.9208, 0.1903, 0.9219, 0.07187, 0.8346, 0.07399, 0.8381, 0.0612, 0.8458, 0.05835, 0.8427, 0.1751, 0.9476, 0.1716, 0.945, 0.1801, 0.9335, 0.1841, 0.9354, 0.08689, 0.829, 0.08819, 0.8329, 0.07399, 0.8381, 0.07187, 0.8346, 0.08689, 0.9716, 0.08819, 0.9677, 0.1033, 0.9704, 0.1028, 0.9745, 0.1636, 0.9579, 0.1607, 0.9548, 0.1716, 0.945, 0.1751, 0.9476, 0.1028, 0.8261, 0.1033, 0.8302, 0.08819, 0.8329, 0.08689, 0.829, 0.07187, 0.966, 0.07399, 0.9625, 0.08819, 0.9677, 0.08689, 0.9716, 0.15, 0.966, 0.1479, 0.9625, 0.1607, 0.9548, 0.1636, 0.9579, 0.1191, 0.8261, 0.1186, 0.8302, 0.1033, 0.8302, 0.1028, 0.8261, 0.05835, 0.9579, 0.0612, 0.9548, 0.07399, 0.9625, 0.07187, 0.966, 0.1846, 0.8938, 0.1764, 0.8945, 0.1739, 0.8831, 0.1818, 0.881, 0.0329, 0.9072, 0.03727, 0.9068, 0.0401, 0.9196, 0.0359, 0.9208, 0.1801, 0.8671, 0.1763, 0.8689, 0.1682, 0.8581, 0.1716, 0.8556, 0.0329, 0.8934, 0.03727, 0.8938, 0.03727, 0.9068, 0.0329, 0.9072, 0.186, 0.8798, 0.1818, 0.881, 0.1763, 0.8689, 0.1801, 0.8671, 0.0359, 0.8798, 0.0401, 0.881, 0.03727, 0.8938, 0.0329, 0.8934, 0.189, 0.8934, 0.1846, 0.8938, 0.1818, 0.881, 0.186, 0.8798, 0.04179, 0.8671, 0.04566, 0.8689, 0.0401, 0.881, 0.0359, 0.8798, 0.189, 0.9072, 0.1846, 0.9068, 0.1846, 0.8938, 0.189, 0.8934, 0.05033, 0.8556, 0.05372, 0.8581, 0.04566, 0.8689, 0.04179, 0.8671, 0.186, 0.9208, 0.1818, 0.9196, 0.1846, 0.9068, 0.189, 0.9072, 0.0612, 0.8458, 0.06399, 0.8489, 0.05372, 0.8581, 0.05033, 0.8556, 0.1801, 0.9335, 0.1763, 0.9317, 0.1818, 0.9196, 0.186, 0.9208, 0.07399, 0.8381, 0.07605, 0.8416, 0.06399, 0.8489, 0.0612, 0.8458, 0.1716, 0.945, 0.1682, 0.9425, 0.1763, 0.9317, 0.1801, 0.9335, 0.08819, 0.8329, 0.08946, 0.8366, 0.07605, 0.8416, 0.07399, 0.8381, 0.08819, 0.9677, 0.08946, 0.964, 0.1037, 0.9665, 0.1033, 0.9704, 0.1607, 0.9548, 0.1579, 0.9517, 0.1682, 0.9425, 0.1716, 0.945, 0.1033, 0.8302, 0.1037, 0.8341, 0.08946, 0.8366, 0.08819, 0.8329, 0.07399, 0.9625, 0.07605, 0.959, 0.08946, 0.964, 0.08819, 0.9677, 0.1479, 0.9625, 0.1459, 0.959, 0.1579, 0.9517, 0.1607, 0.9548, 0.1186, 0.8302, 0.1182, 0.8341, 0.1037, 0.8341, 0.1033, 0.8302, 0.0612, 0.9548, 0.06399, 0.9517, 0.07605, 0.959, 0.07399, 0.9625, 0.1337, 0.9677, 0.1325, 0.964, 0.1459, 0.959, 0.1479, 0.9625, 0.1337, 0.8329, 0.1325, 0.8366, 0.1182, 0.8341, 0.1186, 0.8302, 0.05033, 0.945, 0.05372, 0.9425, 0.06399, 0.9517, 0.0612, 0.9548, 0.1186, 0.9704, 0.1182, 0.9665, 0.1325, 0.964, 0.1337, 0.9677, 0.1479, 0.8381, 0.1459, 0.8416, 0.1325, 0.8366, 0.1337, 0.8329, 0.04179, 0.9335, 0.04566, 0.9317, 0.05372, 0.9425, 0.05033, 0.945, 0.1033, 0.9704, 0.1037, 0.9665, 0.1182, 0.9665, 0.1186, 0.9704, 0.1607, 0.8458, 0.1579, 0.8489, 0.1459, 0.8416, 0.1479, 0.8381, 0.0359, 0.9208, 0.0401, 0.9196, 0.04566, 0.9317, 0.04179, 0.9335, 0.169, 0.9282, 0.1644, 0.926, 0.169, 0.9161, 0.1739, 0.9175, 0.04566, 0.8689, 0.05293, 0.8724, 0.048, 0.8831, 0.0401, 0.881, 0.1846, 0.9068, 0.1764, 0.9061, 0.1764, 0.8945, 0.1846, 0.8938, 0.05372, 0.8581, 0.0601, 0.8628, 0.05293, 0.8724, 0.04566, 0.8689, 0.1818, 0.9196, 0.1739, 0.9175, 0.1764, 0.9061, 0.1846, 0.9068, 0.06399, 0.8489, 0.06922, 0.8546, 0.0601, 0.8628, 0.05372, 0.8581, 0.1763, 0.9317, 0.169, 0.9282, 0.1739, 0.9175, 0.1818, 0.9196, 0.07605, 0.8416, 0.07994, 0.8482, 0.06922, 0.8546, 0.06399, 0.8489, 0.1682, 0.9425, 0.1618, 0.9378, 0.169, 0.9282, 0.1763, 0.9317, 0.08946, 0.8366, 0.09186, 0.8437, 0.07994, 0.8482, 0.07605, 0.8416, 0.08946, 0.964, 0.09186, 0.9569, 0.1045, 0.9591, 0.1037, 0.9665, 0.1579, 0.9517, 0.1527, 0.946, 0.1618, 0.9378, 0.1682, 0.9425, 0.1037, 0.8341, 0.1045, 0.8415, 0.09186, 0.8437, 0.08946, 0.8366, 0.07605, 0.959, 0.07994, 0.9524, 0.09186, 0.9569, 0.08946, 0.964, 0.1459, 0.959, 0.142, 0.9524, 0.1527, 0.946, 0.1579, 0.9517, 0.1182, 0.8341, 0.1174, 0.8415, 0.1045, 0.8415, 0.1037, 0.8341, 0.06399, 0.9517, 0.06922, 0.946, 0.07994, 0.9524, 0.07605, 0.959, 0.1325, 0.964, 0.1301, 0.9569, 0.142, 0.9524, 0.1459, 0.959, 0.1325, 0.8366, 0.1301, 0.8437, 0.1174, 0.8415, 0.1182, 0.8341, 0.05372, 0.9425, 0.0601, 0.9378, 0.06922, 0.946, 0.06399, 0.9517, 0.1182, 0.9665, 0.1174, 0.9591, 0.1301, 0.9569, 0.1325, 0.964, 0.1459, 0.8416, 0.142, 0.8482, 0.1301, 0.8437, 0.1325, 0.8366, 0.04566, 0.9317, 0.05293, 0.9282, 0.0601, 0.9378, 0.05372, 0.9425, 0.1037, 0.9665, 0.1045, 0.9591, 0.1174, 0.9591, 0.1182, 0.9665, 0.1579, 0.8489, 0.1527, 0.8546, 0.142, 0.8482, 0.1459, 0.8416, 0.0401, 0.9196, 0.048, 0.9175, 0.05293, 0.9282, 0.04566, 0.9317, 0.1682, 0.8581, 0.1618, 0.8628, 0.1527, 0.8546, 0.1579, 0.8489, 0.03727, 0.9068, 0.04548, 0.9061, 0.048, 0.9175, 0.0401, 0.9196, 0.1763, 0.8689, 0.169, 0.8724, 0.1618, 0.8628, 0.1682, 0.8581, 0.03727, 0.8938, 0.04548, 0.8945, 0.04548, 0.9061, 0.03727, 0.9068, 0.1818, 0.881, 0.1739, 0.8831, 0.169, 0.8724, 0.1763, 0.8689, 0.0401, 0.881, 0.048, 0.8831, 0.04548, 0.8945, 0.03727, 0.8938, 0.09335, 0.9524, 0.08237, 0.9484, 0.07248, 0.9424, 0.06408, 0.9349, 0.05747, 0.926, 0.05292, 0.9161, 0.0506, 0.9056, 0.0506, 0.895, 0.05292, 0.8845, 0.05747, 0.8746, 0.06408, 0.8657, 0.07248, 0.8582, 0.08237, 0.8522, 0.09335, 0.8482, 0.105, 0.8461, 0.1169, 0.8461, 0.1286, 0.8482, 0.1395, 0.8522, 0.1494, 0.8582, 0.1578, 0.8657, 0.1644, 0.8746, 0.169, 0.8845, 0.1713, 0.895, 0.1713, 0.9056, 0.169, 0.9161, 0.1644, 0.926, 0.1578, 0.9349, 0.1494, 0.9424, 0.1395, 0.9484, 0.1286, 0.9524, 0.1169, 0.9545, 0.105, 0.9545, 0.07994, 0.8482, 0.08237, 0.8522, 0.07248, 0.8582, 0.06922, 0.8546, 0.1618, 0.9378, 0.1578, 0.9349, 0.1644, 0.926, 0.169, 0.9282, 0.09186, 0.8437, 0.09335, 0.8482, 0.08237, 0.8522, 0.07994, 0.8482, 0.09186, 0.9569, 0.09335, 0.9524, 0.105, 0.9545, 0.1045, 0.9591, 0.1527, 0.946, 0.1494, 0.9424, 0.1578, 0.9349, 0.1618, 0.9378, 0.1045, 0.8415, 0.105, 0.8461, 0.09335, 0.8482, 0.09186, 0.8437, 0.07994, 0.9524, 0.08237, 0.9484, 0.09335, 0.9524, 0.09186, 0.9569, 0.142, 0.9524, 0.1395, 0.9484, 0.1494, 0.9424, 0.1527, 0.946, 0.1174, 0.8415, 0.1169, 0.8461, 0.105, 0.8461, 0.1045, 0.8415, 0.06922, 0.946, 0.07248, 0.9424, 0.08237, 0.9484, 0.07994, 0.9524, 0.1301, 0.9569, 0.1286, 0.9524, 0.1395, 0.9484, 0.142, 0.9524, 0.1301, 0.8437, 0.1286, 0.8482, 0.1169, 0.8461, 0.1174, 0.8415, 0.0601, 0.9378, 0.06408, 0.9349, 0.07248, 0.9424, 0.06922, 0.946, 0.1174, 0.9591, 0.1169, 0.9545, 0.1286, 0.9524, 0.1301, 0.9569, 0.142, 0.8482, 0.1395, 0.8522, 0.1286, 0.8482, 0.1301, 0.8437, 0.05293, 0.9282, 0.05747, 0.926, 0.06408, 0.9349, 0.0601, 0.9378, 0.1045, 0.9591, 0.105, 0.9545, 0.1169, 0.9545, 0.1174, 0.9591, 0.1527, 0.8546, 0.1494, 0.8582, 0.1395, 0.8522, 0.142, 0.8482, 0.048, 0.9175, 0.05292, 0.9161, 0.05747, 0.926, 0.05293, 0.9282, 0.1618, 0.8628, 0.1578, 0.8657, 0.1494, 0.8582, 0.1527, 0.8546, 0.04548, 0.9061, 0.0506, 0.9056, 0.05292, 0.9161, 0.048, 0.9175, 0.169, 0.8724, 0.1644, 0.8746, 0.1578, 0.8657, 0.1618, 0.8628, 0.04548, 0.8945, 0.0506, 0.895, 0.0506, 0.9056, 0.04548, 0.9061, 0.1739, 0.8831, 0.169, 0.8845, 0.1644, 0.8746, 0.169, 0.8724, 0.048, 0.8831, 0.05292, 0.8845, 0.0506, 0.895, 0.04548, 0.8945, 0.1764, 0.8945, 0.1713, 0.895, 0.169, 0.8845, 0.1739, 0.8831, 0.05293, 0.8724, 0.05747, 0.8746, 0.05292, 0.8845, 0.048, 0.8831, 0.1764, 0.9061, 0.1713, 0.9056, 0.1713, 0.895, 0.1764, 0.8945, 0.0601, 0.8628, 0.06408, 0.8657, 0.05747, 0.8746, 0.05293, 0.8724, 0.1739, 0.9175, 0.169, 0.9161, 0.1713, 0.9056, 0.1764, 0.9061, 0.06922, 0.8546, 0.07248, 0.8582, 0.06408, 0.8657, 0.0601, 0.8628])
me_cylinder.use_remesh_fix_poles = True
me_cylinder.use_remesh_preserve_attributes = False
me_cylinder.use_mirror_vertex_groups = False
me_cylinder.update()

# ---- objects
ob_cylinder = bpy.data.objects.new('Cylinder', me_cylinder)

# ---- transforms, parenting, visibility, modifiers, constraints
ob_cylinder.location = (0.0, 0.0, 0.0)
ob_cylinder.lineart.crease_threshold = 0.0

# ---- collection membership
col_collection.objects.link(ob_cylinder)

# ---- scene / render settings (as saved in the file)
scene.frame_start = 1; scene.frame_end = 250; scene.frame_set(1)
scene.render.engine = 'BLENDER_EEVEE_NEXT'
scene.cycles.use_denoising = False
scene.cycles.samples = 128
scene.cycles.sampling_pattern = 'TABULATED_SOBOL'
scene.cycles.use_adaptive_sampling = False
scene.cycles.use_light_tree = False
scene.view_settings.view_transform = 'Filmic'
bpy.context.view_layer.update()

# ---- added for rendering (the .blend has no active camera and no usable light): camera, sun
cam_auto = bpy.data.cameras.new('AutoCamera')
cam_auto.lens = 50.0
cam_auto.sensor_width = 36.0
cam_auto.clip_end = 1000.0
ob_auto_camera = bpy.data.objects.new('AutoCamera', cam_auto)
scene.collection.objects.link(ob_auto_camera)
ob_auto_camera.location = (3.31293, -3.97551, 2.65034)
ob_auto_camera.rotation_euler = (1.09748, -7.21219e-08, 0.694738)
scene.camera = ob_auto_camera
light_auto_sun = bpy.data.lights.new('AutoSun', 'SUN')
light_auto_sun.energy = 3.0
light_auto_sun.angle = 0.0523599
ob_auto_sun = bpy.data.objects.new('AutoSun', light_auto_sun)
scene.collection.objects.link(ob_auto_sun)
ob_auto_sun.rotation_euler = (0.872665, 0.174533, 0.523599)
bpy.context.view_layer.update()
